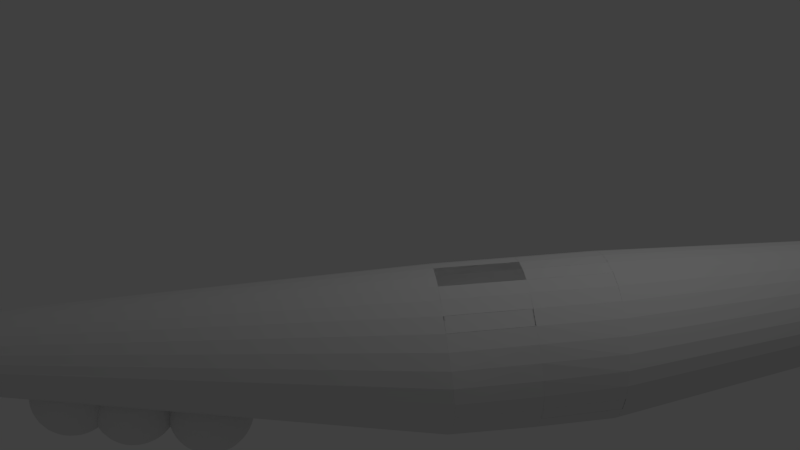 # Source: pennate_diatom_Nfix2.blend  (saved by Blender 2.76.0; exported with 4.5.12 LTS)
import bpy
from mathutils import Matrix  # noqa: F401  (used for matrix-valued properties, if any)

bpy.ops.wm.read_factory_settings(use_empty=True)
scene = bpy.context.scene
scene.name = 'Scene'

# ---- collections
col_collection_1 = bpy.data.collections.new('Collection 1'); scene.collection.children.link(col_collection_1)

# ---- world
world_world = bpy.data.worlds.new('World'); scene.world = world_world
world_world.color = (0.05088, 0.05088, 0.05088)
world_world.use_sun_shadow = False
world_world.sun_shadow_jitter_overblur = 0.0
world_world.cycles.sampling_method = 'MANUAL'
world_world.cycles.sample_map_resolution = 256

# ---- cameras
cam_camera = bpy.data.cameras.new('Camera')
cam_camera.clip_end = 100.0
cam_camera.lens = 35.0
cam_camera.sensor_width = 32.0
cam_camera.sensor_height = 18.0
cam_camera.ortho_scale = 7.314
cam_camera.dof.focus_distance = 0.0
cam_camera.dof.aperture_fstop = 128.0

# ---- lights
light_lamp = bpy.data.lights.new('Lamp', 'POINT')
light_lamp.transmission_factor = 0.0
light_lamp.cutoff_distance = 30.0
light_lamp.energy = 100.0
light_lamp.shadow_buffer_clip_start = 1.001
light_lamp.shadow_soft_size = 0.1
light_lamp.shadow_maximum_resolution = 0.006
light_lamp.use_absolute_resolution = True
light_lamp.cycles.use_multiple_importance_sampling = False

# ---- meshes
me_cylinder = bpy.data.meshes.new('Cylinder')
me_cylinder.from_pydata([(-0.5537, 0.8402, -0.9895), (-0.3822, 0.9261, -0.9973), (-0.3677, 0.5533, -3.35), (-0.3681, 0.5531, -3.351), (-0.4005, 0.5295, -3.389), (-0.4092, 0.5228, -3.402), (-0.4239, 0.5115, -3.424), (-0.5417, 0.8579, 0.02581), (-0.3763, 0.9354, 0.0109), (-0.1951, 0.981, -0.9998), (-0.2235, 0.6117, -3.259), (-0.2917, 0.5856, -3.292), (-0.4251, 0.5106, -3.425), (-0.4636, 0.4768, -3.507), (-0.4673, 0.4727, -3.52), (-0.703, 0.7284, -0.9739), (-0.6858, 0.7509, 0.04454), (-0.5556, 0.8315, 1.0), (-0.3827, 0.9239, 1.0), (-0.1931, 0.9842, 0.003126), (1.118e-08, 1.0, -1.0), (-0.07198, 0.6309, -3.232), (-0.1064, 0.6277, -3.231), (-0.1681, 0.6198, -3.242), (-0.2033, 0.6151, -3.25), (-0.4763, 0.4629, -3.551), (-0.4929, 0.441, -3.632), (-0.4936, 0.4394, -3.638), (-0.496, 0.4315, -3.674), (-0.492, 0.4212, -3.755), (-0.4896, 0.4207, -3.769), (-0.4775, 0.3455, -4.276), (-0.8243, 0.5944, -0.9521), (-0.8048, 0.6133, 0.06035), (-0.707, 0.7073, 1.0), (-0.3648, -0.3568, 9.011), (-0.3317, -0.3391, 9.011), (-0.1951, 0.9808, 1.0), (7.451e-09, 1.001, 0.001047), (0.1951, 0.981, -0.9998), (0.07797, 0.6123, -3.255), (-0.008175, 0.6242, -3.235), (-0.4876, 0.4506, -3.59), (-0.5043, 0.3159, -4.321), (-0.4548, 0.363, -4.243), (-0.4773, 0.4169, -3.834), (-0.4665, 0.4174, -3.866), (-0.5511, 0.1655, -4.989), (-0.9138, 0.4349, -0.9357), (-0.8949, 0.4468, 0.06764), (-0.8312, 0.5559, 1.0), (-0.3938, -0.3807, 9.011), (-0.2957, -0.3282, 9.011), (1.565e-07, 1.0, 1.0), (0.1931, 0.9842, 0.003126), (0.3822, 0.9261, -0.9973), (0.1286, 0.5922, -3.282), (0.08675, 0.6091, -3.258), (0.08398, 0.6102, -3.257), (-0.5309, 0.2833, -4.386), (-0.5248, 0.3732, -4.303), (-0.4539, 0.4181, -3.904), (-0.4424, 0.3716, -4.23), (-0.4573, 0.372, -4.24), (-0.5601, 0.1513, -5.007), (-0.557, 0.2325, -4.561), (-0.4177, -0.4097, -9.011), (-0.4354, -0.4429, -9.011), (-0.9704, 0.2514, -0.9302), (-0.9516, 0.2604, 0.06928), (-0.9236, 0.3831, 1.0), (-0.4177, -0.4097, 9.011), (-0.4354, -0.4429, 9.011), (-0.2583, -0.3245, 9.011), (0.1951, 0.9808, 1.0), (0.3763, 0.9354, 0.0109), (0.1568, 0.5808, -3.298), (-0.5363, 0.2761, -4.403), (-0.5411, 0.2834, -4.4), (-0.5786, 0.3736, -4.378), (-0.3916, 0.433, -4.018), (-0.3828, 0.4116, -4.18), (-0.4517, 0.4182, -3.911), (-0.4153, 0.4257, -3.985), (-0.4052, 0.4287, -4.0), (-0.5901, 0.09911, -5.092), (-0.5719, 0.1843, -4.996), (-0.5516, 0.2499, -4.483), (-0.5419, 0.1757, -4.973), (-0.4463, -0.4788, -9.011), (-0.6039, 0.03869, -5.329), (-0.992, 0.05224, -0.934), (-0.9727, 0.06174, 0.06585), (-0.9806, 0.1954, 1.0), (-0.4354, -0.5896, 9.011), (-0.1518, -0.3568, 9.011), (-0.2209, -0.3282, 9.011), (0.3827, 0.9239, 1.0), (0.5417, 0.8579, 0.02581), (0.5537, 0.8402, -0.9895), (0.1656, 0.5772, -3.303), (-0.5431, 0.4701, -4.286), (-0.4714, 0.4688, -4.219), (-0.6002, 0.4706, -4.366), (-0.3699, 0.4398, -4.048), (-0.3625, 0.4243, -4.169), (-0.5923, 0.09445, -5.102), (-0.6257, 0.1847, -5.071), (-0.5347, 0.1836, -4.961), (-0.5754, 0.2831, -4.476), (-0.5943, 0.2821, -4.557), (-0.5533, 0.223, -4.636), (-0.5411, 0.1766, -4.972), (-0.45, -0.5162, -9.011), (-0.593, 0.03839, -5.404), (-0.6075, 0.04819, -5.254), (-0.3648, -0.3568, -9.011), (-0.9767, -0.1529, -0.9451), (-0.9589, -0.1443, 0.05484), (-0.9999, 0.0001347, 1.0), (-0.4463, -0.4788, 9.011), (-0.45, -0.5162, 9.011), (-0.3317, -0.6933, 9.011), (-0.07033, -0.5536, 9.011), (-0.185, -0.3391, 9.011), (0.5556, 0.8315, 1.0), (0.2182, 0.5529, -3.347), (0.26, 0.5209, -3.396), (0.2405, 0.5367, -3.369), (0.6858, 0.7509, 0.04454), (0.703, 0.7284, -0.9739), (0.2165, 0.5541, -3.345), (0.1704, 0.5752, -3.305), (-0.6168, 0.3733, -4.462), (-0.5467, 0.57, -4.281), (-0.4737, 0.5688, -4.213), (-0.605, 0.5705, -4.363), (-0.6407, 0.4702, -4.455), (-0.3632, 0.4421, -4.056), (-0.3655, 0.4412, -4.054), (-0.3881, 0.4668, -4.167), (-0.6034, 0.06757, -5.175), (-0.6225, 0.09419, -5.169), (-0.6473, 0.2816, -5.059), (-0.5901, 0.2812, -4.979), (-0.6639, 0.1844, -5.156), (-0.5085, 0.2109, -4.927), (-0.6378, 0.3722, -4.552), (-0.597, 0.2805, -4.64), (-0.5411, 0.2207, -4.709), (-0.4463, -0.5536, -9.011), (-0.5744, 0.04739, -5.478), (-0.6441, 0.09159, -5.333), (-0.6306, 0.08938, -5.415), (-0.6414, 0.09321, -5.25), (-0.4354, -0.5896, -9.011), (-0.3938, -0.3807, -9.011), (-0.9236, -0.3538, -0.9608), (-0.9113, -0.3517, 0.03423), (-0.9808, -0.1951, 1.0), (-0.4463, -0.5536, 9.011), (-0.3938, -0.6517, 9.011), (-0.08123, -0.4429, 9.011), (0.707, 0.7073, 1.0), (0.2992, 0.487, -3.463), (0.2925, 0.494, -3.445), (0.2816, 0.5034, -3.427), (-0.1228, -0.3807, -9.011), (-0.1518, -0.3568, -9.011), (0.1491, 0.1487, -5.603), (0.1574, 0.1449, -5.589), (0.185, 0.1333, -5.539), (0.2179, 0.125, -5.454), (0.239, 0.1271, -5.366), (0.2482, 0.1396, -5.276), (0.2469, 0.1489, -5.239), (0.2427, 0.1645, -5.184), (0.2208, 0.2026, -5.092), (0.1988, 0.2322, -5.04), (0.2205, 0.2685, -4.795), (0.2374, 0.2643, -4.751), (0.2572, 0.2663, -4.669), (0.2659, 0.278, -4.583), (0.2628, 0.2998, -4.496), (0.2522, 0.3219, -4.435), (0.2991, 0.4007, -3.904), (0.3147, 0.3972, -3.862), (0.334, 0.399, -3.782), (0.3419, 0.4068, -3.717), (0.3437, 0.4092, -3.7), (0.3407, 0.4303, -3.615), (0.33, 0.4526, -3.554), (0.8048, 0.6133, 0.06035), (0.8243, 0.5944, -0.9521), (-0.5357, 0.6692, -4.29), (-0.464, 0.6679, -4.223), (-0.3887, 0.5667, -4.16), (-0.5928, 0.6696, -4.37), (-0.6463, 0.5702, -4.454), (-0.663, 0.4691, -4.551), (-0.2694, 0.4589, -4.129), (-0.2957, 0.4498, -4.136), (-0.3001, 0.4526, -4.11), (-0.2963, 0.4641, -4.132), (-0.6521, 0.3816, -5.056), (-0.5938, 0.3811, -4.975), (-0.6878, 0.2813, -5.148), (-0.5155, 0.2036, -4.936), (-0.6408, 0.3704, -4.645), (-0.5835, 0.2783, -4.722), (-0.5471, 0.06657, -5.555), (-0.6013, 0.08668, -5.493), (-0.6729, 0.179, -5.429), (-0.6879, 0.1815, -5.338), (-0.6849, 0.1833, -5.246), (-0.07033, -0.4788, -9.011), (-0.5286, 0.08188, -5.594), (-0.4458, 0.1326, -5.7), (-0.8328, -0.539, -0.9766), (-0.8264, -0.5425, 0.01473), (-0.9239, -0.3827, 1.0), (-0.4177, -0.6227, 9.011), (-0.3648, -0.6756, 9.011), (-0.1228, -0.6517, 9.011), (-0.07033, -0.4788, 9.011), (-0.1228, -0.3807, 9.011), (0.8312, 0.5559, 1.0), (0.3165, 0.4689, -3.508), (0.3257, 0.459, -3.533), (-0.09895, -0.4097, -9.011), (0.1378, 0.1514, -5.62), (0.1386, 0.1512, -5.619), (0.1908, 0.1446, -5.543), (0.229, 0.145, -5.458), (0.25, 0.1461, -5.368), (0.253, 0.1479, -5.276), (0.2696, 0.2451, -5.179), (0.235, 0.2483, -5.087), (0.2052, 0.2697, -4.83), (0.1891, 0.2414, -5.019), (0.2761, 0.3339, -4.765), (0.2971, 0.335, -4.675), (0.3001, 0.3368, -4.583), (0.2851, 0.3392, -4.491), (0.2464, 0.3305, -4.407), (0.2901, 0.4013, -3.926), (0.8949, 0.4468, 0.06764), (0.9138, 0.4349, -0.9357), (-0.5103, 0.7637, -4.311), (-0.4428, 0.7625, -4.248), (-0.3807, 0.6659, -4.171), (-0.296, 0.4834, -4.131), (-0.3119, 0.5039, -4.135), (-0.3164, 0.5109, -4.136), (-0.3377, 0.5652, -4.141), (-0.5641, 0.7641, -4.386), (-0.6333, 0.6693, -4.459), (-0.6691, 0.569, -4.551), (-0.6662, 0.4672, -4.649), (-0.2755, 0.4634, -4.129), (-0.6399, 0.4807, -5.063), (-0.5828, 0.4802, -4.983), (-0.6934, 0.3812, -5.147), (-0.5198, 0.3357, -4.909), (-0.7101, 0.2801, -5.244), (-0.5185, 0.2799, -4.912), (-0.5325, 0.1859, -4.958), (-0.4898, 0.2386, -4.853), (-0.6258, 0.368, -4.736), (-0.5542, 0.2756, -4.8), (-0.5201, 0.2258, -4.781), (-0.4177, -0.6227, -9.011), (-0.5574, 0.08359, -5.564), (-0.6403, 0.176, -5.516), (-0.6974, 0.2756, -5.439), (-0.7133, 0.2782, -5.342), (-0.185, -0.6933, -9.011), (-0.185, -0.3391, -9.011), (-0.5274, 0.08294, -5.597), (-0.4436, 0.134, -5.702), (-0.4494, 0.1303, -5.696), (-0.7082, -0.7003, -0.9902), (-0.7057, -0.7031, 0.004624), (-0.8317, -0.5558, 0.9998), (-0.7077, -0.7077, 0.9996), (-0.5563, -0.8324, 0.9994), (-0.3833, -0.9249, 0.9994), (-0.09895, -0.6227, 9.011), (-0.2583, -0.7079, 9.011), (-0.06664, -0.5162, 9.011), (0.9236, 0.3831, 1.0), (0.9806, 0.1954, 1.0), (-0.09895, -0.4097, 9.011), (0.3249, 0.4602, -3.53), (-0.08123, -0.4429, -9.011), (0.1025, 0.1628, -5.658), (0.26, 0.2395, -5.47), (0.2195, 0.2391, -5.559), (0.2823, 0.2406, -5.374), (0.2855, 0.2425, -5.276), (0.2475, 0.3476, -5.085), (0.2827, 0.3444, -5.179), (0.1832, 0.252, -5.004), (0.1597, 0.2797, -4.904), (0.2379, 0.3336, -4.849), (0.3294, 0.4296, -4.681), (0.3071, 0.4284, -4.776), (0.3326, 0.4315, -4.583), (0.3167, 0.4341, -4.486), (0.2525, 0.3422, -4.405), (0.2338, 0.3436, -4.375), (0.2736, 0.4039, -3.957), (0.2845, 0.4017, -3.939), (0.9516, 0.2604, 0.06928), (0.9704, 0.2514, -0.9302), (-0.4716, 0.8499, -4.344), (-0.4108, 0.8489, -4.287), (-0.3643, 0.7606, -4.199), (-0.3464, 0.6076, -4.15), (-0.3451, 0.6649, -4.157), (-0.2783, 0.4662, -4.129), (-0.52, 0.8503, -4.412), (-0.6023, 0.7638, -4.47), (-0.6556, 0.6681, -4.555), (-0.6723, 0.567, -4.651), (-0.6503, 0.4646, -4.746), (-0.2782, 0.4661, -4.129), (-0.6112, 0.5752, -5.079), (-0.5574, 0.5747, -5.004), (-0.6804, 0.4804, -5.152), (-0.5438, 0.4565, -4.942), (-0.7161, 0.3801, -5.245), (-0.5301, 0.3607, -4.916), (-0.4885, 0.2304, -4.908), (-0.5932, 0.365, -4.823), (-0.5103, 0.2725, -4.87), (-0.3938, -0.6517, -9.011), (-0.5915, 0.1726, -5.594), (-0.6628, 0.2724, -5.531), (-0.7031, 0.3755, -5.443), (-0.7194, 0.3781, -5.345), (-0.09895, -0.6227, -9.011), (-0.3317, -0.6933, -9.011), (-0.2583, -0.3245, -9.011), (-0.5185, 0.08791, -5.61), (-0.4532, 0.1649, -5.716), (-0.4316, 0.139, -5.711), (-0.4709, 0.1168, -5.671), (-0.5561, -0.8294, -0.9969), (-0.5554, -0.8308, 0.0007667), (-0.3827, -0.9239, 1.619e-05), (-0.1954, -0.9816, 0.9995), (-0.2957, -0.7042, 9.011), (0.8317, -0.5558, 0.9998), (0.7077, -0.7077, 0.9996), (-0.08123, -0.5896, 9.011), (-0.185, -0.6933, 9.011), (0.9999, 0.0001338, 1.0), (0.9808, -0.1951, 1.0), (0.05544, 0.1792, -5.703), (0.0491, 0.1817, -5.708), (0.05648, 0.1788, -5.702), (0.07519, 0.1716, -5.688), (0.273, 0.3386, -5.475), (0.2317, 0.3382, -5.566), (0.2957, 0.3398, -5.377), (0.299, 0.3417, -5.277), (0.2424, 0.4474, -5.091), (0.277, 0.4442, -5.183), (0.1947, 0.3513, -5.0), (0.1821, 0.2481, -5.004), (0.184, 0.334, -4.924), (0.2666, 0.428, -4.866), (0.3428, 0.5287, -4.684), (0.3201, 0.5275, -4.782), (0.3461, 0.5307, -4.584), (0.3298, 0.5333, -4.485), (0.2821, 0.4373, -4.394), (0.2096, 0.3667, -4.323), (0.2424, 0.4107, -4.008), (0.2714, 0.4044, -3.961), (0.9727, 0.06174, 0.06585), (0.992, 0.05224, -0.934), (-0.421, 0.9246, -4.387), (-0.3694, 0.9237, -4.339), (-0.3402, 0.8471, -4.243), (-0.3358, 0.7065, -4.169), (-0.3232, 0.7345, -4.174), (-0.3093, 0.759, -4.178), (-0.4622, 0.9249, -4.445), (-0.5544, 0.85, -4.487), (-0.6233, 0.7627, -4.56), (-0.6589, 0.6662, -4.653), (-0.6561, 0.5644, -4.75), (-0.6157, 0.4614, -4.837), (-0.5671, 0.6614, -5.105), (-0.5186, 0.661, -5.037), (-0.6494, 0.5749, -5.164), (-0.5299, 0.5552, -4.969), (-0.7027, 0.4792, -5.248), (-0.5431, 0.4795, -4.946), (-0.5349, 0.3801, -4.919), (-0.5444, 0.3615, -4.901), (-0.4924, 0.2793, -4.896), (-0.4874, 0.2712, -4.895), (-0.4689, 0.2495, -4.89), (-0.3648, -0.6756, -9.011), (-0.611, 0.2688, -5.614), (-0.5053, 0.09533, -5.631), (-0.6679, 0.3722, -5.537), (-0.69, 0.4747, -5.443), (-0.7059, 0.4773, -5.346), (-0.07033, -0.5536, -9.011), (-0.1518, -0.6756, -9.011), (-0.2583, -0.7079, -9.011), (-0.3317, -0.3391, -9.011), (-0.2209, -0.3282, -9.011), (-0.5177, 0.08833, -5.612), (-0.4086, 0.1486, -5.727), (-0.4943, 0.1022, -5.643), (-0.3828, -0.9234, -0.9993), (-3.316e-07, -1.001, 0.9996), (0.7057, -0.7031, 0.004624), (0.9239, -0.3827, 1.0), (-0.1518, -0.6756, 9.011), (0.5563, -0.8324, 0.9994), (-0.2209, -0.7042, 9.011), (0.9589, -0.1443, 0.05484), (-0.06664, -0.5162, -9.011), (-0.00852, 0.1924, -5.746), (-0.001611, 0.1908, -5.742), (0.1623, 0.2396, -5.639), (0.2674, 0.4385, -5.474), (0.2269, 0.4382, -5.563), (0.1734, 0.3387, -5.647), (0.2897, 0.4397, -5.378), (0.2929, 0.4416, -5.28), (0.2199, 0.5438, -5.106), (0.2525, 0.5408, -5.193), (0.1906, 0.451, -5.008), (0.1546, 0.2694, -4.971), (0.1768, 0.2523, -4.997), (0.1505, 0.3346, -4.956), (0.1286, 0.2893, -4.94), (0.2094, 0.4285, -4.946), (0.2788, 0.5272, -4.873), (0.3368, 0.6286, -4.685), (0.3145, 0.6275, -4.78), (0.34, 0.6305, -4.587), (0.324, 0.6331, -4.49), (0.2946, 0.5366, -4.392), (0.1551, 0.4108, -4.246), (0.1752, 0.4318, -4.084), (0.1856, 0.428, -4.075), (0.2409, 0.411, -4.01), (0.9767, -0.1529, -0.9451), (-0.3605, 0.9848, -4.44), (-0.3199, 0.9841, -4.402), (-0.3093, 0.9222, -4.302), (-0.27, 0.8033, -4.191), (-0.2697, 0.8036, -4.191), (-0.2624, 0.8449, -4.214), (-0.3929, 0.9851, -4.485), (-0.4914, 0.9247, -4.509), (-0.5733, 0.849, -4.568), (-0.6263, 0.7609, -4.653), (-0.6429, 0.6636, -4.75), (-0.6208, 0.5611, -4.844), (-0.5639, 0.4577, -4.921), (-0.5093, 0.736, -5.138), (-0.4681, 0.7357, -5.081), (-0.6015, 0.6611, -5.181), (-0.4905, 0.6432, -4.997), (-0.6704, 0.5738, -5.254), (-0.5239, 0.5742, -4.973), (-0.4767, 0.2586, -4.892), (-0.6151, 0.3685, -5.622), (-0.544, 0.2648, -5.686), (-0.5284, 0.1688, -5.662), (-0.5097, 0.09283, -5.624), (-0.6554, 0.4715, -5.535), (-0.6584, 0.5695, -5.437), (-0.6734, 0.572, -5.346), (-0.08123, -0.5896, -9.011), (-0.1228, -0.6517, -9.011), (0.5561, -0.8294, -0.9969), (0.3828, -0.9234, -0.9993), (-0.2209, -0.7042, -9.011), (-0.2957, -0.7042, -9.011), (-0.3524, 0.1731, -5.762), (-0.3586, 0.1702, -5.759), (-0.2957, -0.3282, -9.011), (-0.1476, 0.2074, -5.789), (-0.1545, 0.2079, -5.791), (-0.04571, 0.2007, -5.762), (-0.05237, 0.2021, -5.765), (-0.3843, 0.1588, -5.745), (-0.1951, -0.9808, -1.0), (-0.1951, -0.9808, 1.863e-09), (-3.241e-07, -1.0, 3.725e-09), (0.1954, -0.9816, 0.9995), (0.5554, -0.8308, 0.0007667), (0.8264, -0.5425, 0.01473), (0.3833, -0.9249, 0.9994), (0.9113, -0.3517, 0.03423), (0.09073, 0.2408, -5.706), (0.007397, 0.2429, -5.758), (0.2435, 0.5355, -5.466), (0.2053, 0.5351, -5.551), (0.1697, 0.4387, -5.643), (0.1004, 0.34, -5.716), (0.2645, 0.5365, -5.376), (0.2675, 0.5383, -5.284), (0.1809, 0.6331, -5.129), (0.2102, 0.6304, -5.207), (0.1711, 0.5472, -5.028), (0.1697, 0.4292, -4.983), (0.1566, 0.3536, -4.959), (0.2205, 0.5276, -4.954), (0.274, 0.6271, -4.87), (0.3115, 0.7255, -4.683), (0.2905, 0.7244, -4.773), (0.3146, 0.7273, -4.591), (0.2995, 0.7297, -4.499), (0.2895, 0.6363, -4.398), (0.2418, 0.5403, -4.307), (0.2303, 0.4409, -4.311), (0.1633, 0.4449, -4.239), (0.166, 0.4352, -4.092), (0.9236, -0.3538, -0.9608), (-0.2924, 1.028, -4.499), (-0.2645, 1.028, -4.473), (-0.2727, 0.983, -4.372), (-0.2431, 0.9203, -4.277), (-0.2233, 0.8338, -4.202), (-0.202, 0.8428, -4.204), (-0.3147, 1.029, -4.53), (-0.4158, 0.9849, -4.536), (-0.5075, 0.9239, -4.578), (-0.576, 0.8474, -4.652), (-0.6113, 0.7584, -4.744), (-0.6084, 0.6604, -4.842), (-0.568, 0.5574, -4.929), (-0.44, 0.7962, -5.178), (-0.4076, 0.7959, -5.133), (-0.5385, 0.7358, -5.203), (-0.429, 0.7121, -5.016), (-0.6204, 0.6601, -5.262), (-0.4852, 0.6526, -5.0), (-0.6036, 0.4679, -5.618), (-0.5467, 0.3644, -5.695), (-0.4642, 0.2607, -5.743), (-0.6258, 0.5665, -5.524), (-0.6096, 0.6563, -5.427), (-0.6231, 0.6585, -5.345), (0.8328, -0.539, -0.9766), (0.7082, -0.7003, -0.9902), (0.3827, -0.9239, 1.619e-05), (0.1951, -0.9808, -1.0), (-3.539e-07, -1.0, -1.0), (-0.3693, 0.1652, -5.755), (-0.3183, 0.1817, -5.773), (-0.1623, 0.207, -5.792), (-0.1691, 0.2062, -5.792), (-0.2552, 0.1983, -5.789), (-0.2618, 0.1964, -5.788), (-0.1812, 0.2488, -5.809), (-0.08935, 0.2034, -5.779), (-0.08244, 0.2032, -5.777), (-0.08444, 0.2456, -5.792), (-0.3779, 0.1614, -5.75), (0.1951, -0.9808, 5.215e-08), (0.2021, 0.6256, -5.453), (0.1677, 0.6253, -5.529), (0.1515, 0.5356, -5.626), (0.09811, 0.4399, -5.71), (0.01543, 0.3421, -5.769), (0.221, 0.6266, -5.372), (0.2237, 0.6282, -5.289), (0.1268, 0.712, -5.159), (0.1517, 0.7097, -5.225), (0.137, 0.6362, -5.058), (0.1616, 0.5287, -5.009), (0.1705, 0.4522, -4.986), (0.2168, 0.6276, -4.95), (0.2524, 0.7241, -4.857), (0.2681, 0.8155, -4.679), (0.2492, 0.8146, -4.76), (0.2708, 0.8172, -4.596), (0.2573, 0.8194, -4.513), (0.267, 0.7327, -4.413), (0.2377, 0.64, -4.315), (0.1734, 0.5443, -4.234), (0.1528, 0.4125, -4.244), (0.1635, 0.4361, -4.094), (-0.2194, 1.053, -4.562), (-0.2051, 1.053, -4.549), (-0.232, 1.027, -4.452), (-0.2207, 0.9815, -4.353), (-0.1796, 0.8497, -4.207), (-0.1733, 0.9179, -4.265), (-0.2308, 1.053, -4.578), (-0.3305, 1.028, -4.565), (-0.4285, 0.9842, -4.59), (-0.5098, 0.9225, -4.649), (-0.5625, 0.8452, -4.734), (-0.5788, 0.7554, -4.831), (-0.5566, 0.6568, -4.925), (-0.3618, 0.8396, -5.223), (-0.3395, 0.8394, -5.192), (-0.4629, 0.796, -5.229), (-0.4164, 0.7348, -5.032), (-0.367, 0.7952, -5.095), (-0.5546, 0.7349, -5.272), (-0.4796, 0.6603, -5.001), (-0.4895, 0.6528, -4.996), (-0.577, 0.5631, -5.602), (-0.5366, 0.4639, -5.69), (-0.4654, 0.3602, -5.753), (-0.5803, 0.6536, -5.505), (-0.5454, 0.7317, -5.412), (-0.5569, 0.7335, -5.342), (-0.3749, 0.2565, -5.783), (-0.2791, 0.1915, -5.786), (-0.1838, 0.2045, -5.794), (-0.2429, 0.1993, -5.79), (-0.2793, 0.2525, -5.805), (0.1449, 0.7056, -5.434), (0.1156, 0.7053, -5.499), (0.1193, 0.6257, -5.597), (0.08399, 0.5368, -5.689), (0.01478, 0.4419, -5.762), (-0.07821, 0.3448, -5.804), (0.1609, 0.7064, -5.365), (0.1633, 0.7078, -5.295), (0.05983, 0.7773, -5.194), (0.0794, 0.7755, -5.246), (0.08949, 0.7146, -5.098), (0.1465, 0.573, -5.02), (0.1568, 0.5481, -5.012), (0.1985, 0.7245, -4.933), (0.2148, 0.8143, -4.836), (0.208, 0.8954, -4.672), (0.1919, 0.8945, -4.741), (0.2103, 0.8967, -4.601), (0.1988, 0.8986, -4.532), (0.228, 0.8221, -4.436), (0.2182, 0.7362, -4.334), (0.1706, 0.6439, -4.243), (0.08965, 0.5201, -4.177), (0.08351, 0.449, -4.182), (0.1023, 0.548, -4.183), (0.08269, 0.4446, -4.183), (0.08651, 0.4508, -4.142), (0.1169, 0.4442, -4.127), (-0.1442, 1.059, -4.628), (-0.1886, 1.053, -4.539), (-0.1961, 1.026, -4.439), (-0.1659, 0.9796, -4.343), (-0.1276, 0.8568, -4.216), (-0.09834, 0.8557, -4.217), (-0.1026, 0.9153, -4.267), (-0.2388, 1.053, -4.596), (-0.3392, 1.028, -4.602), (-0.4303, 0.9832, -4.645), (-0.4983, 0.9206, -4.719), (-0.5332, 0.8425, -4.812), (-0.53, 0.752, -4.909), (-0.2778, 0.8645, -5.272), (-0.2665, 0.8644, -5.256), (-0.3776, 0.8394, -5.258), (-0.3116, 0.8389, -5.166), (-0.4755, 0.7953, -5.283), (-0.39, 0.7443, -5.031), (-0.4048, 0.7345, -5.025), (-0.5364, 0.6505, -5.575), (-0.5139, 0.5593, -5.67), (-0.4568, 0.4597, -5.747), (-0.3743, 0.356, -5.795), (-0.5205, 0.7294, -5.478), (-0.4683, 0.7928, -5.393), (-0.4774, 0.7942, -5.338), (-0.1769, 0.3481, -5.82), (0.07399, 0.7723, -5.411), (0.05104, 0.7721, -5.461), (0.07444, 0.7057, -5.556), (0.05856, 0.6268, -5.653), (0.005493, 0.5387, -5.738), (-0.07705, 0.4446, -5.797), (0.08661, 0.7729, -5.357), (0.08844, 0.774, -5.301), (-0.01756, 0.8266, -5.234), (-0.004075, 0.8253, -5.27), (0.03049, 0.7794, -5.147), (0.1141, 0.6376, -5.034), (0.1191, 0.6295, -5.033), (0.1664, 0.8147, -4.903), (0.1452, 0.6288, -5.017), (0.1311, 0.7257, -4.996), (0.1627, 0.8943, -4.806), (0.1337, 0.9619, -4.663), (0.1211, 0.9612, -4.718), (0.1355, 0.963, -4.608), (0.1265, 0.9644, -4.553), (0.1739, 0.9009, -4.465), (0.1841, 0.8252, -4.365), (0.155, 0.7399, -4.267), (0.1129, 0.6469, -4.202), (0.1116, 0.5897, -4.194), (0.07573, 0.4956, -4.174), (0.04496, 0.4608, -4.163), (0.0704, 0.4496, -4.176), (0.07305, 0.4537, -4.149), (-0.1703, 1.052, -4.532), (-0.1584, 1.025, -4.433), (-0.1103, 0.9775, -4.345), (-0.03324, 0.8416, -4.222), (-0.01782, 0.8356, -4.221), (-0.01615, 0.8356, -4.222), (-0.03369, 0.9124, -4.283), (-0.2433, 1.053, -4.615), (-0.3405, 1.027, -4.64), (-0.4212, 0.9817, -4.7), (-0.4734, 0.9183, -4.785), (-0.4893, 0.8394, -4.882), (-0.4668, 0.7483, -4.977), (-0.1913, 0.8701, -5.322), (-0.2859, 0.8645, -5.289), (-0.2522, 0.8642, -5.242), (-0.3863, 0.839, -5.295), (-0.3198, 0.794, -5.065), (-0.2791, 0.8381, -5.146), (-0.3919, 0.7433, -5.031), (-0.3332, 0.7718, -5.04), (-0.4831, 0.7267, -5.538), (-0.4795, 0.6471, -5.636), (-0.4388, 0.5554, -5.724), (-0.3675, 0.4556, -5.787), (-0.2769, 0.3519, -5.817), (-0.4488, 0.791, -5.445), (-0.3814, 0.8372, -5.371), (-0.3876, 0.8382, -5.334), (-0.1739, 0.4479, -5.813), (-0.007804, 0.8231, -5.383), (-0.02361, 0.823, -5.418), (0.01866, 0.7723, -5.507), (0.0228, 0.7066, -5.605), (-0.01209, 0.6285, -5.697), (-0.08101, 0.5412, -5.771), (0.0008949, 0.8236, -5.346), (0.002154, 0.8243, -5.308), (-0.1023, 0.8579, -5.277), (-0.09547, 0.8573, -5.295), (-0.03777, 0.828, -5.202), (0.0447, 0.7173, -5.051), (0.05453, 0.7072, -5.05), (0.1215, 0.8946, -4.863), (0.1056, 0.8157, -4.96), (0.09812, 0.961, -4.768), (0.04798, 1.012, -4.653), (0.03928, 1.012, -4.69), (0.04924, 1.013, -4.615), (0.04301, 1.014, -4.577), (0.1069, 0.9662, -4.501), (0.1366, 0.9035, -4.405), (0.1272, 0.8285, -4.304), (0.08284, 0.7437, -4.215), (0.1042, 0.6893, -4.211), (0.04418, 0.4599, -4.163), (-0.1511, 1.052, -4.529), (-0.1201, 1.023, -4.434), (-0.05621, 0.9752, -4.358), (-0.01604, 0.8347, -4.221), (0.05961, 0.832, -4.256), (0.03074, 0.9094, -4.312), (-0.2439, 1.053, -4.635), (-0.3343, 1.026, -4.678), (-0.4017, 0.9799, -4.752), (-0.436, 0.9157, -4.845), (-0.4324, 0.8361, -4.943), (-0.2903, 0.8642, -5.308), (-0.2357, 0.8638, -5.232), (-0.2737, 0.7927, -5.048), (-0.3917, 0.7444, -5.03), (-0.4194, 0.7889, -5.493), (-0.4348, 0.7239, -5.59), (-0.4119, 0.6436, -5.685), (-0.3546, 0.5515, -5.762), (-0.2719, 0.4516, -5.81), (-0.3679, 0.836, -5.407), (-0.2878, 0.8633, -5.347), (-0.291, 0.8639, -5.328), (-0.1722, 0.5443, -5.786), (-0.09737, 0.8561, -5.353), (-0.1054, 0.8561, -5.371), (-0.04591, 0.8232, -5.449), (-0.02191, 0.7731, -5.545), (-0.03728, 0.708, -5.642), (-0.08994, 0.6308, -5.727), (-0.09294, 0.8564, -5.334), (-0.09229, 0.8568, -5.315), (-0.1126, 0.8586, -5.261), (-0.06393, 0.8295, -5.174), (-0.007497, 0.7816, -5.106), (0.06574, 0.9613, -4.813), (0.06988, 0.8955, -4.911), (0.05257, 0.7276, -5.045), (0.035, 0.8174, -5.004), (0.02347, 1.012, -4.725), (-0.04585, 1.045, -4.641), (-0.05029, 1.045, -4.66), (-0.04521, 1.046, -4.622), (-0.04839, 1.046, -4.602), (0.02953, 1.016, -4.541), (0.07757, 0.9683, -4.454), (0.08823, 0.9064, -4.354), (0.07835, 0.7506, -4.216), (-0.1315, 1.051, -4.529), (-0.08283, 1.022, -4.442), (-0.005586, 0.9729, -4.381), (0.04197, 0.7911, -4.223), (0.06252, 0.7711, -4.221), (-0.2407, 1.052, -4.654), (-0.3208, 1.025, -4.714), (-0.3723, 0.9778, -4.799), (-0.3877, 0.9128, -4.897), (-0.3648, 0.8325, -4.991), (-0.2432, 0.8371, -5.132), (-0.2174, 0.8633, -5.225), (-0.2981, 0.7857, -5.047), (-0.3477, 0.8346, -5.44), (-0.3814, 0.7866, -5.533), (-0.3773, 0.7209, -5.631), (-0.3361, 0.6401, -5.719), (-0.2646, 0.5477, -5.783), (-0.2809, 0.8627, -5.365), (-0.172, 0.6336, -5.74), (-0.1168, 0.8562, -5.387), (-0.07386, 0.8237, -5.476), (-0.06911, 0.7742, -5.574), (-0.1035, 0.71, -5.667), (-0.126, 0.8594, -5.246), (-0.09504, 0.8312, -5.151), (-0.05267, 0.784, -5.074), (0.03694, 0.723, -5.052), (0.001169, 1.012, -4.756), (0.02517, 0.962, -4.851), (0.009805, 0.897, -4.949), (-0.03757, 0.7666, -5.059), (-0.05835, 1.045, -4.678), (-0.05526, 1.047, -4.584), (0.009317, 1.017, -4.508), (0.03958, 0.9705, -4.413), (-0.1125, 1.05, -4.534), (-0.04796, 1.02, -4.458), (-0.2339, 1.052, -4.672), (-0.3006, 1.023, -4.747), (-0.3344, 0.9756, -4.84), (-0.3302, 0.9098, -4.938), (-0.2055, 0.8358, -5.126), (-0.1981, 0.8626, -5.222), (-0.2891, 0.829, -5.026), (-0.267, 0.794, -5.049), (-0.2706, 0.862, -5.382), (-0.3215, 0.833, -5.468), (-0.3363, 0.7843, -5.565), (-0.3129, 0.7179, -5.66), (-0.2551, 0.6367, -5.738), (-0.1733, 0.7123, -5.679), (-0.131, 0.8564, -5.4), (-0.1064, 0.8244, -5.496), (-0.1211, 0.7757, -5.594), (-0.1418, 0.8602, -5.235), (-0.08624, 0.7855, -5.059), (0.02885, 0.7283, -5.054), (-0.06972, 1.045, -4.694), (-0.02678, 1.013, -4.782), (-0.02203, 0.9631, -4.881), (-0.04286, 0.8197, -5.034), (-0.0564, 0.8989, -4.974), (-0.06556, 1.048, -4.567), (-0.01685, 1.018, -4.481), (-0.09476, 1.049, -4.542), (-0.2236, 1.051, -4.689), (-0.2744, 1.022, -4.774), (-0.2892, 0.9732, -4.872), (-0.2658, 0.9068, -4.967), (-0.2113, 0.8009, -5.057), (-0.1672, 0.8343, -5.127), (-0.1786, 0.8619, -5.223), (-0.2573, 0.8612, -5.396), (-0.2904, 0.8314, -5.49), (-0.2856, 0.7819, -5.588), (-0.244, 0.715, -5.676), (-0.176, 0.7776, -5.603), (-0.1476, 0.8568, -5.411), (-0.1422, 0.8255, -5.509), (-0.1596, 0.8611, -5.227), (-0.1299, 0.8328, -5.136), (-0.04471, 0.7701, -5.059), (-0.08396, 1.045, -4.707), (-0.05929, 1.013, -4.803), (-0.07405, 0.9647, -4.9), (-0.1249, 0.8225, -5.047), (-0.1262, 0.9013, -4.985), (-0.0789, 1.048, -4.553), (-0.2102, 1.05, -4.703), (-0.2433, 1.02, -4.797), (-0.2386, 0.9709, -4.895), (-0.1969, 0.9039, -4.983), (-0.2081, 0.8256, -5.045), (-0.2107, 0.8009, -5.057), (-0.2414, 0.8604, -5.408), (-0.2555, 0.8298, -5.506), (-0.2315, 0.7797, -5.601), (-0.18, 0.8268, -5.516), (-0.1659, 0.8574, -5.418), (-0.106, 0.791, -5.06), (-0.1005, 1.046, -4.717), (-0.09512, 1.014, -4.816), (-0.1289, 0.9665, -4.91), (-0.1943, 1.049, -4.714), (-0.2084, 1.019, -4.813), (-0.1844, 0.9686, -4.908), (-0.1596, 0.799, -5.059), (-0.125, 0.7948, -5.061), (-0.2237, 0.8595, -5.416), (-0.2182, 0.8282, -5.514), (-0.1851, 0.858, -5.421), (-0.1188, 1.046, -4.724), (-0.1329, 1.016, -4.822), (-0.1766, 1.048, -4.722), (-0.1712, 1.017, -4.821), (-0.2046, 0.8587, -5.42), (-0.1381, 1.047, -4.727), (-0.1576, 1.048, -4.727), (7.451e-09, 1.001, 0.001047), (1.565e-07, 1.0, 1.0), (0.1951, 0.9808, 1.0), (0.1931, 0.9842, 0.003126), (0.1951, 0.981, -0.9998), (1.118e-08, 1.0, -1.0), (-0.1931, 0.9842, 0.003126), (-0.1951, 0.9808, 1.0), (0.3827, 0.9239, 1.0), (0.3763, 0.9354, 0.0109), (-0.1951, 0.981, -0.9998), (0.3822, 0.9261, -0.9973), (0.5537, 0.8402, -0.9895), (0.703, 0.7284, -0.9739), (0.8243, 0.5944, -0.9521), (0.9138, 0.4349, -0.9357), (0.9704, 0.2514, -0.9302), (0.992, 0.05224, -0.934), (0.9767, -0.1529, -0.9451), (0.9236, -0.3538, -0.9608), (0.8328, -0.539, -0.9766), (0.7082, -0.7003, -0.9902), (0.5561, -0.8294, -0.9969), (0.3828, -0.9234, -0.9993), (0.1951, -0.9808, -1.0), (-3.539e-07, -1.0, -1.0), (-0.1951, -0.9808, -1.0), (-0.3828, -0.9234, -0.9993), (-0.5561, -0.8294, -0.9969), (-0.7082, -0.7003, -0.9902), (-0.8328, -0.539, -0.9766), (-0.9236, -0.3538, -0.9608), (-0.9767, -0.1529, -0.9451), (-0.992, 0.05224, -0.934), (-0.9704, 0.2514, -0.9302), (-0.9138, 0.4349, -0.9357), (-0.8243, 0.5944, -0.9521), (-0.703, 0.7284, -0.9739), (-0.5537, 0.8402, -0.9895), (-0.3822, 0.9261, -0.9973), (-0.3763, 0.9354, 0.0109), (-0.3827, 0.9239, 1.0), (0.5556, 0.8315, 1.0), (0.5417, 0.8579, 0.02581), (0.6858, 0.7509, 0.04454), (0.8048, 0.6133, 0.06035), (0.8949, 0.4468, 0.06764), (0.9516, 0.2604, 0.06928), (0.9727, 0.06174, 0.06585), (0.9589, -0.1443, 0.05484), (0.9113, -0.3517, 0.03423), (0.8264, -0.5425, 0.01473), (0.7057, -0.7031, 0.004624), (0.5554, -0.8308, 0.0007667), (0.3827, -0.9239, 1.619e-05), (0.1951, -0.9808, 5.215e-08), (-3.241e-07, -1.0, 3.725e-09), (-0.1951, -0.9808, 1.863e-09), (-0.3827, -0.9239, 1.619e-05), (-0.5554, -0.8308, 0.0007667), (-0.7057, -0.7031, 0.004624), (-0.8264, -0.5425, 0.01473), (-0.9113, -0.3517, 0.03423), (-0.9589, -0.1443, 0.05484), (-0.9727, 0.06174, 0.06585), (-0.9516, 0.2604, 0.06928), (-0.8949, 0.4468, 0.06764), (-0.8048, 0.6133, 0.06035), (-0.6858, 0.7509, 0.04454), (-0.5417, 0.8579, 0.02581), (-0.5556, 0.8315, 1.0), (-0.707, 0.7073, 1.0), (0.8312, 0.5559, 1.0), (0.707, 0.7073, 1.0), (0.9236, 0.3831, 1.0), (0.9806, 0.1954, 1.0), (0.9999, 0.0001338, 1.0), (0.9808, -0.1951, 1.0), (0.9239, -0.3827, 1.0), (0.8317, -0.5558, 0.9998), (0.7077, -0.7077, 0.9996), (0.5563, -0.8324, 0.9994), (0.3833, -0.9249, 0.9994), (0.1954, -0.9816, 0.9995), (-3.316e-07, -1.001, 0.9996), (-0.1954, -0.9816, 0.9995), (-0.3833, -0.9249, 0.9994), (-0.5563, -0.8324, 0.9994), (-0.7077, -0.7077, 0.9996), (-0.8317, -0.5558, 0.9998), (-0.9239, -0.3827, 1.0), (-0.9808, -0.1951, 1.0), (-0.9999, 0.0001347, 1.0), (-0.9806, 0.1954, 1.0), (-0.9236, 0.3831, 1.0), (-0.8312, 0.5559, 1.0), (-0.4712, 0.6146, -4.037), (-0.4517, 0.5184, -4.017), (-0.5005, 0.5218, -3.939), (-0.523, 0.6182, -3.954), (-0.4753, 0.7143, -4.045), (-0.5281, 0.718, -3.96), (-0.4042, 0.6106, -4.109), (-0.3886, 0.5146, -4.085), (-0.4176, 0.4294, -3.987), (-0.4615, 0.4325, -3.916), (-0.5331, 0.5248, -3.852), (-0.5576, 0.6214, -3.862), (-0.4638, 0.8136, -4.041), (-0.5156, 0.8173, -3.958), (-0.4069, 0.7102, -4.118), (-0.5633, 0.7212, -3.866), (-0.4908, 0.4352, -3.838), (-0.5481, 0.5273, -3.761), (-0.5735, 0.624, -3.765), (-0.4372, 0.9089, -4.025), (-0.486, 0.9123, -3.947), (-0.3968, 0.8097, -4.113), (-0.5502, 0.8205, -3.866), (-0.5796, 0.7239, -3.768), (-0.5043, 0.4374, -3.756), (-0.5451, 0.5291, -3.669), (-0.5703, 0.6259, -3.667), (-0.3966, 0.9963, -3.998), (-0.4405, 0.9994, -3.928), (-0.3741, 0.9051, -4.093), (-0.5186, 0.9153, -3.86), (-0.317, 0.8055, -4.17), (-0.5661, 0.8231, -3.769), (-0.5763, 0.7258, -3.668), (-0.5016, 0.439, -3.673), (-0.5241, 0.5302, -3.579), (-0.548, 0.6271, -3.571), (-0.3433, 1.073, -3.961), (-0.3807, 1.075, -3.901), (-0.3397, 0.9929, -4.059), (-0.4698, 1.002, -3.85), (-0.299, 0.9012, -4.147), (-0.5336, 0.9178, -3.769), (-0.5629, 0.825, -3.671), (-0.5536, 0.727, -3.57), (-0.4859, 0.5305, -3.494), (-0.5075, 0.6274, -3.482), (-0.2796, 1.135, -3.916), (-0.309, 1.137, -3.868), (-0.295, 1.07, -4.013), (-0.4056, 1.077, -3.835), (-0.2721, 0.9894, -4.108), (-0.4833, 1.004, -3.768), (-0.2148, 0.8973, -4.185), (-0.5306, 0.9196, -3.677), (-0.5406, 0.8262, -3.575), (-0.5123, 0.7274, -3.479), (-0.4321, 0.5301, -3.419), (-0.4503, 0.627, -3.402), (-0.2079, 1.18, -3.863), (-0.2281, 1.182, -3.83), (-0.2416, 1.132, -3.956), (-0.3285, 1.139, -3.816), (-0.2375, 1.067, -4.054), (-0.4171, 1.079, -3.765), (-0.1963, 0.9859, -4.142), (-0.4806, 1.006, -3.685), (-0.1248, 0.8935, -4.206), (-0.5096, 0.9206, -3.587), (-0.5001, 0.8265, -3.486), (-0.454, 0.7269, -3.398), (-0.3787, 0.6257, -3.335), (-0.1308, 1.208, -3.805), (-0.1411, 1.208, -3.788), (-0.1817, 1.179, -3.891), (-0.2416, 1.183, -3.794), (-0.1965, 1.13, -3.988), (-0.3376, 1.14, -3.761), (-0.1731, 1.064, -4.083), (-0.4148, 1.081, -3.694), (-0.1153, 0.9825, -4.161), (-0.4617, 1.007, -3.604), (-0.0324, 0.8901, -4.209), (-0.4714, 0.921, -3.502), (-0.443, 0.826, -3.406), (-0.381, 0.7256, -3.329), (-0.2954, 0.6237, -3.283), (-0.05148, 1.216, -3.744), (-0.1175, 1.207, -3.819), (-0.148, 1.209, -3.77), (-0.1506, 1.177, -3.913), (-0.2478, 1.184, -3.757), (-0.1458, 1.128, -4.011), (-0.3357, 1.141, -3.706), (-0.1042, 1.061, -4.099), (-0.3987, 1.082, -3.626), (-0.03221, 0.9793, -4.163), (-0.4273, 1.007, -3.528), (0.05879, 0.887, -4.194), (0.06275, 0.7904, -4.22), (-0.4176, 0.9205, -3.427), (-0.3713, 0.8248, -3.339), (-0.296, 0.7236, -3.276), (-0.2036, 0.621, -3.248), (-0.1016, 1.206, -3.831), (-0.1512, 1.21, -3.751), (-0.1157, 1.176, -3.929), (-0.2465, 1.185, -3.718), (-0.09172, 1.125, -4.024), (-0.3231, 1.142, -3.652), (-0.03348, 1.058, -4.102), (-0.3695, 1.082, -3.561), (0.04986, 0.9766, -4.15), (-0.3789, 1.007, -3.46), (0.1453, 0.8844, -4.161), (0.1546, 0.7877, -4.185), (-0.3501, 0.9193, -3.364), (-0.288, 0.8228, -3.287), (-0.2024, 0.7208, -3.241), (-0.08386, 1.205, -3.839), (-0.1505, 1.21, -3.731), (-0.07844, 1.174, -3.937), (-0.2378, 1.185, -3.681), (-0.03617, 1.123, -4.026), (-0.3002, 1.142, -3.601), (0.03631, 1.056, -4.09), (-0.3283, 1.081, -3.504), (0.1277, 0.9743, -4.12), (-0.3181, 1.006, -3.403), (0.2238, 0.8826, -4.112), (0.2379, 0.7857, -4.133), (0.1552, 0.6878, -4.192), (-0.2716, 0.9174, -3.315), (-0.1962, 0.8201, -3.252), (-0.1037, 0.7175, -3.224), (-0.06485, 1.205, -3.843), (-0.1461, 1.21, -3.712), (-0.04018, 1.173, -3.939), (-0.222, 1.185, -3.646), (0.01867, 1.122, -4.017), (-0.2678, 1.142, -3.556), (0.1025, 1.054, -4.065), (-0.2766, 1.081, -3.455), (0.1984, 0.9726, -4.076), (-0.2475, 1.004, -3.359), (0.2913, 0.8814, -4.049), (0.3095, 0.7844, -4.066), (0.2402, 0.6858, -4.139), (0.1472, 0.5887, -4.181), (-0.1851, 0.9149, -3.282), (-0.09936, 0.8168, -3.236), (-0.00371, 0.7137, -3.228), (-0.04535, 1.204, -3.844), (-0.1381, 1.21, -3.695), (-0.002405, 1.171, -3.932), (-0.1997, 1.185, -3.615), (0.07068, 1.12, -3.997), (-0.2272, 1.141, -3.518), (0.1626, 1.052, -4.028), (-0.2166, 1.079, -3.418), (0.2591, 0.9715, -4.019), (-0.1696, 1.002, -3.33), (0.3451, 0.8809, -3.974), (0.3667, 0.784, -3.986), (0.3132, 0.6845, -4.07), (0.2305, 0.5866, -4.129), (0.1308, 0.494, -4.153), (-0.09392, 0.9118, -3.267), (-0.001299, 0.8131, -3.239), (0.08686, 0.61, -3.258), (0.09371, 0.7096, -3.25), (-0.02609, 1.203, -3.84), (-0.1267, 1.21, -3.679), (0.03343, 1.17, -3.919), (-0.1718, 1.185, -3.589), (0.1179, 1.119, -3.968), (-0.18, 1.14, -3.488), (0.2142, 1.051, -3.979), (-0.1504, 1.077, -3.393), (0.3075, 0.9711, -3.952), (-0.08757, 0.999, -3.316), (0.3833, 0.8813, -3.889), (0.4072, 0.7843, -3.897), (0.3715, 0.684, -3.989), (0.3021, 0.5854, -4.062), (0.2093, 0.4921, -4.104), (-0.001544, 0.9084, -3.27), (0.09425, 0.8091, -3.262), (0.1762, 0.6059, -3.298), (0.1848, 0.7054, -3.292), (-0.007823, 1.203, -3.834), (-0.1124, 1.21, -3.665), (0.06594, 1.169, -3.899), (-0.1393, 1.184, -3.569), (0.1585, 1.118, -3.93), (-0.128, 1.138, -3.469), (0.2554, 1.051, -3.922), (-0.08056, 1.075, -3.381), (0.3419, 0.9714, -3.876), (-0.004435, 0.9958, -3.319), (0.4043, 0.8823, -3.799), (0.4295, 0.7855, -3.801), (0.4128, 0.6844, -3.898), (0.3593, 0.5849, -3.982), (0.2768, 0.4909, -4.041), (0.08846, 0.9046, -3.291), (0.1836, 0.8049, -3.302), (0.256, 0.6017, -3.355), (0.2661, 0.7012, -3.35), (0.008752, 1.202, -3.823), (-0.09586, 1.21, -3.655), (0.09388, 1.169, -3.872), (-0.1034, 1.183, -3.555), (0.1908, 1.118, -3.884), (-0.07316, 1.136, -3.46), (0.2847, 1.051, -3.857), (-0.009861, 1.072, -3.383), (0.3608, 0.9724, -3.795), (0.07657, 0.9924, -3.338), (0.4073, 0.8841, -3.707), (0.4327, 0.7874, -3.703), (0.4355, 0.6856, -3.8), (0.3998, 0.5853, -3.893), (0.3306, 0.4904, -3.965), (0.1726, 0.9007, -3.329), (0.2634, 0.8008, -3.359), (0.323, 0.5978, -3.427), (0.3345, 0.6971, -3.423), (0.023, 1.202, -3.81), (-0.07759, 1.209, -3.648), (0.1162, 1.169, -3.841), (-0.06566, 1.182, -3.549), (0.2138, 1.118, -3.834), (-0.01761, 1.134, -3.461), (0.3007, 1.052, -3.788), (0.05903, 1.069, -3.399), (0.3635, 0.974, -3.712), (0.1523, 0.9889, -3.372), (0.3923, 0.8866, -3.616), (0.4168, 0.79, -3.606), (0.4388, 0.6875, -3.7), (0.4221, 0.5864, -3.797), (0.3688, 0.4908, -3.881), (0.2865, 0.4042, -3.94), (0.2478, 0.8968, -3.383), (0.3304, 0.7968, -3.431), (0.2964, 0.5025, -3.442), (0.3748, 0.5941, -3.51), (0.3873, 0.6934, -3.508), (0.03437, 1.202, -3.794), (-0.05834, 1.208, -3.645), (0.132, 1.169, -3.806), (-0.0274, 1.18, -3.55), (0.2264, 1.119, -3.78), (0.03651, 1.132, -3.474), (0.3031, 1.054, -3.718), (0.1235, 1.066, -3.429), (0.35, 0.9762, -3.63), (0.2199, 0.9854, -3.42), (0.3597, 0.8896, -3.529), (0.3822, 0.7932, -3.514), (0.4225, 0.6902, -3.601), (0.4253, 0.5883, -3.699), (0.3898, 0.4918, -3.791), (0.3208, 0.4045, -3.864), (0.3109, 0.893, -3.451), (0.3452, 0.4991, -3.521), (0.4094, 0.5909, -3.602), (0.04243, 1.202, -3.776), (-0.03883, 1.208, -3.646), (0.1407, 1.169, -3.769), (0.009886, 1.179, -3.559), (0.2282, 1.12, -3.724), (0.08713, 1.13, -3.497), (0.2915, 1.055, -3.648), (0.1809, 1.063, -3.47), (0.3207, 0.9789, -3.552), (0.2768, 0.982, -3.481), (0.3928, 0.4937, -3.699), (0.3397, 0.4055, -3.783), (0.3778, 0.4961, -3.608), (0.04686, 1.202, -3.757), (-0.01982, 1.207, -3.65), (0.142, 1.17, -3.731), (0.04475, 1.177, -3.574), (0.2192, 1.121, -3.669), (0.1323, 1.127, -3.529), (0.2666, 1.058, -3.582), (0.2293, 1.06, -3.521), (0.0475, 1.203, -3.738), (-0.002048, 1.206, -3.658), (0.1357, 1.171, -3.693), (0.07587, 1.175, -3.597), (0.1996, 1.123, -3.617), (0.1703, 1.125, -3.57), (0.04433, 1.203, -3.718), (0.01381, 1.205, -3.669), (0.1222, 1.172, -3.657), (0.102, 1.174, -3.625), (0.03746, 1.204, -3.7), (0.02715, 1.204, -3.684), (-0.7881, 0.505, -1.67), (-0.8712, 0.3567, -1.655), (-0.9237, 0.1863, -1.65), (-0.9437, 0.001617, -1.653), (-0.9294, -0.1886, -1.663), (-0.8801, -0.3748, -1.678), (0.6295, 0.6296, -1.69), (-0.7959, -0.5465, -1.692), (0.8252, 0.3567, -1.655), (0.7421, 0.505, -1.67), (0.8777, 0.1863, -1.65), (-0.6802, -0.696, -1.704), (0.8977, 0.001616, -1.653), (-0.539, -0.8157, -1.711), (-0.3782, -0.9029, -1.713), (0.493, -0.8157, -1.711), (0.8834, -0.1886, -1.663), (0.8341, -0.3748, -1.678), (0.7499, -0.5465, -1.692), (0.6342, -0.696, -1.704), (0.158, -0.9561, -1.713), (0.3322, -0.9029, -1.713), (-0.2041, -0.9561, -1.713), (-0.023, -0.974, -1.713), (-0.7407, 0.388, -2.609), (-0.8805, -0.06462, -2.594), (-0.8676, -0.2353, -2.603), (0.7093, 0.2544, -2.596), (0.7565, 0.1012, -2.591), (-0.6435, -0.6903, -2.639), (0.7743, -0.06462, -2.594), (-0.5167, -0.7978, -2.644), (0.7614, -0.2353, -2.603), (0.717, -0.4023, -2.616), (0.6413, -0.5562, -2.628), (0.5373, -0.6903, -2.639), (0.1096, -0.9239, -2.647), (-0.2158, -0.9239, -2.647), (-0.8155, 0.2544, -2.596), (-0.8627, 0.1012, -2.591), (-0.8233, -0.4023, -2.616), (0.5333, 0.5004, -2.626), (-0.7475, -0.5562, -2.628), (0.6345, 0.388, -2.609), (-0.3723, -0.8761, -2.646), (0.4105, -0.7978, -2.644), (0.2661, -0.8761, -2.646), (-0.05311, -0.9399, -2.647), (-0.5291, 0.667, 2.109), (-0.3756, 0.749, 2.109), (-0.6636, 0.5566, 2.109), (-0.209, 0.7995, 2.109), (-0.774, 0.4222, 2.109), (-0.856, 0.2688, 2.11), (-0.03577, 0.8166, 2.109), (0.1375, 0.7995, 2.109), (-0.9238, -0.07136, 2.109), (-0.9066, 0.1021, 2.109), (0.3041, 0.749, 2.109), (0.4576, 0.667, 2.109), (-0.9068, -0.2447, 2.109), (0.5921, 0.5566, 2.109), (-0.7744, -0.565, 2.109), (-0.8563, -0.4114, 2.109), (-0.6643, -0.6999, 2.109), (-0.5298, -0.8107, 2.109), (0.7845, 0.2688, 2.11), (-0.2093, -0.9432, 2.109), (-0.3762, -0.8928, 2.109), (0.7029, -0.565, 2.109), (0.5927, -0.6999, 2.109), (0.8351, 0.1021, 2.109), (0.8522, -0.07136, 2.109), (0.7024, 0.4222, 2.109), (-0.03577, -0.9602, 2.109), (0.4583, -0.8107, 2.109), (0.8352, -0.2447, 2.109), (0.7848, -0.4114, 2.109), (0.1378, -0.9432, 2.109), (0.3046, -0.8928, 2.109), (-0.5092, 0.5428, 2.946), (-0.6309, 0.443, 2.946), (-0.7308, 0.3213, 2.947), (-0.805, 0.1825, 2.947), (-0.06276, 0.6782, 2.946), (-0.8663, -0.1253, 2.946), (0.2448, 0.617, 2.946), (-0.7311, -0.572, 2.946), (0.6795, 0.1825, 2.947), (-0.2198, -0.9142, 2.946), (0.6056, -0.572, 2.946), (0.7253, 0.03162, 2.947), (0.6052, 0.3213, 2.947), (-0.06276, -0.9296, 2.946), (0.7254, -0.2822, 2.946), (0.09426, -0.9142, 2.946), (-0.3703, 0.617, 2.946), (-0.2195, 0.6628, 2.946), (0.09402, 0.6628, 2.946), (-0.8508, 0.03162, 2.947), (0.3837, 0.5428, 2.946), (-0.8509, -0.2822, 2.946), (0.5054, 0.443, 2.946), (-0.8052, -0.433, 2.946), (-0.6315, -0.6941, 2.946), (-0.5098, -0.7943, 2.946), (-0.3708, -0.8686, 2.946), (0.5059, -0.6941, 2.946), (0.7408, -0.1253, 2.946), (0.3843, -0.7943, 2.946), (0.6797, -0.433, 2.946), (0.2452, -0.8686, 2.946), (-0.4836, 0.3831, 4.023), (-0.5888, 0.2968, 4.023), (-0.6752, 0.1916, 4.023), (-0.7394, 0.07149, 4.023), (-0.09747, 0.5002, 4.023), (-0.7924, -0.1947, 4.023), (0.1685, 0.4473, 4.023), (-0.6755, -0.581, 4.022), (0.5445, 0.07149, 4.023), (-0.2333, -0.877, 4.022), (0.4806, -0.581, 4.022), (0.5841, -0.05897, 4.023), (0.4803, 0.1916, 4.023), (-0.09747, -0.8902, 4.022), (0.5842, -0.3304, 4.023), (0.03832, -0.877, 4.022), (-0.3634, 0.4473, 4.023), (-0.2331, 0.4869, 4.023), (0.03812, 0.4869, 4.023), (-0.779, -0.05897, 4.023), (0.2887, 0.3831, 4.023), (-0.7791, -0.3304, 4.023), (0.3939, 0.2968, 4.023), (-0.7396, -0.4608, 4.023), (-0.5893, -0.6866, 4.022), (-0.4841, -0.7732, 4.022), (-0.3638, -0.8375, 4.022), (0.3944, -0.6866, 4.022), (0.5947, -0.1944, 4.018), (0.2891, -0.7732, 4.022), (0.5447, -0.4608, 4.023), (0.1689, -0.8375, 4.022), (-0.4588, 0.2286, 5.064), (-0.5481, 0.1553, 5.064), (-0.6214, 0.06605, 5.064), (-0.6759, -0.03589, 5.064), (-0.131, 0.328, 5.064), (-0.7209, -0.2618, 5.064), (0.09471, 0.2831, 5.064), (-0.6217, -0.5897, 5.064), (0.4138, -0.03589, 5.064), (-0.2463, -0.8409, 5.064), (0.3596, -0.5897, 5.064), (0.4474, -0.1466, 5.064), (0.3593, 0.06605, 5.064), (-0.131, -0.8522, 5.064), (0.4475, -0.377, 5.064), (-0.0158, -0.8409, 5.064), (-0.3568, 0.2831, 5.064), (-0.2461, 0.3167, 5.064), (-0.01596, 0.3167, 5.064), (-0.7095, -0.1466, 5.064), (0.1967, 0.2286, 5.064), (-0.7096, -0.377, 5.064), (0.286, 0.1553, 5.064), (-0.6761, -0.4876, 5.064), (-0.5485, -0.6793, 5.064), (-0.4592, -0.7528, 5.064), (-0.3571, -0.8074, 5.064), (0.2864, -0.6793, 5.064), (0.4588, -0.2618, 5.064), (0.1971, -0.7528, 5.064), (0.414, -0.4876, 5.064), (0.09502, -0.8074, 5.064), (-0.4309, 0.05476, 6.236), (-0.5023, -0.003848, 6.236), (-0.5609, -0.07525, 6.236), (-0.6045, -0.1568, 6.236), (-0.1688, 0.1342, 6.236), (-0.6405, -0.3374, 6.236), (0.01165, 0.09833, 6.236), (-0.5611, -0.5995, 6.236), (0.2668, -0.1568, 6.236), (-0.261, -0.8003, 6.236), (0.2234, -0.5995, 6.236), (0.2937, -0.2453, 6.236), (0.2232, -0.07525, 6.236), (-0.1688, -0.8093, 6.236), (0.2937, -0.4294, 6.236), (-0.07672, -0.8003, 6.236), (-0.3493, 0.09833, 6.236), (-0.2609, 0.1252, 6.236), (-0.07683, 0.1252, 6.236), (-0.6314, -0.2453, 6.236), (0.09318, 0.05476, 6.236), (-0.6314, -0.4294, 6.236), (0.1646, -0.003849, 6.236), (-0.6046, -0.5179, 6.236), (-0.5026, -0.6711, 6.236), (-0.4311, -0.7299, 6.236), (-0.3496, -0.7735, 6.236), (0.1649, -0.6711, 6.236), (0.3028, -0.3374, 6.236), (0.09345, -0.7299, 6.236), (0.2669, -0.5179, 6.236), (0.01186, -0.7735, 6.236), (-0.3562, 0.04917, 1.63), (0.1579, 0.4141, 1.761), (0.1579, 0.4141, 1.761), (0.5948, -0.5678, 2.65), (2.32, -0.9441, 1.744), (1.959, -0.9364, 1.493), (1.512, -0.1607, 0.7212)], [(1031, 1541), (1541, 1542), (1542, 1543), (1543, 1544)], [(0, 1, 2, 3, 4, 5), (0, 5, 6), (0, 7, 8, 1), (1, 9, 10, 11, 2), (0, 6, 12, 13, 14), (15, 16, 7, 0), (17, 18, 8, 7), (1, 8, 19, 9), (9, 20, 21, 22, 23, 24, 10), (0, 14, 25), (32, 33, 16, 15), (34, 17, 7, 16), (1509, 35, 36, 1525), (18, 37, 19, 8), (9, 19, 38, 20), (20, 39, 40, 41, 21), (26, 0, 25, 42), (44, 31, 30, 45, 46), (115, 90, 114, 151, 210, 216, 278, 156, 66, 1357, 1333, 32, 15, 47, 64, 85, 106, 141), (48, 49, 33, 32), (50, 34, 16, 33), (1510, 51, 35, 1509), (352, 288, 426, 356, 424, 223, 287, 355, 123, 289, 224, 162, 292, 225, 95, 124, 96, 73, 52, 36, 35, 51, 71, 72, 120, 121, 160, 94, 221, 161, 222, 122), (1525, 36, 52, 1526), (37, 53, 38, 19), (20, 38, 54, 39), (40, 39, 55, 56, 57, 58), (47, 15, 0, 26, 27, 28, 29, 30, 31, 43, 59, 77, 87, 65, 88), (61, 62, 44, 46), (1371, 1357, 66, 67), (68, 69, 49, 48), (70, 50, 33, 49), (1511, 71, 51, 1510), (1526, 52, 73, 1513), (53, 74, 54, 38), (39, 54, 75, 55), (56, 55, 76), (63, 60, 43, 31, 44), (80, 81, 62, 61, 82, 83, 84), (62, 63, 44), (1372, 1371, 67, 89), (91, 92, 69, 68), (93, 70, 49, 69), (1512, 72, 71, 1511), (1513, 73, 96, 1527), (74, 97, 75, 54), (55, 75, 98, 99), (76, 55, 100), (59, 78, 77), (59, 43, 60, 79, 78), (101, 60, 63, 102), (103, 79, 60, 101), (104, 105, 81, 80), (140, 102, 63, 62, 81), (64, 86, 107, 85), (87, 109, 110, 65), (88, 65, 111, 112), (1358, 1372, 89, 113), (117, 118, 92, 91), (119, 93, 69, 92), (1528, 120, 72, 1512), (1527, 96, 124, 1515), (97, 125, 98, 75), (126, 55, 99, 127, 128), (99, 98, 129, 130), (55, 131, 132, 100), (87, 77, 78, 109), (133, 109, 78, 79), (134, 101, 102, 135), (136, 103, 101, 134), (137, 133, 79, 103), (138, 105, 104, 139), (143, 107, 86, 144), (107, 145, 142, 106, 85), (147, 110, 109, 133), (65, 110, 148, 111), (112, 108, 86, 64, 47, 88), (111, 149, 266, 108, 112), (1359, 1358, 113, 150), (90, 152, 153, 114), (115, 154, 152, 90), (156, 116, 415, 491, 343, 416, 277, 168, 167, 229, 294, 215, 428, 412, 483, 341, 484, 413, 276, 487, 414, 488, 342, 406, 336, 271, 155, 150, 113, 89, 67, 66), (157, 158, 118, 117), (159, 119, 92, 118), (1514, 121, 120, 1528), (1515, 124, 95, 1529), (125, 163, 129, 98), (131, 55, 126), (127, 99, 164, 165, 166), (99, 130, 1339, 1374, 167, 168, 169, 170, 171, 172, 173, 174, 175, 176, 177, 178, 179, 180, 181, 182, 183, 184, 185, 186, 187, 188, 189, 190, 191), (130, 129, 192, 193), (194, 134, 135, 195), (135, 102, 140, 196), (197, 136, 134, 194), (198, 137, 103, 136), (199, 147, 133, 137), (200, 201, 105, 138, 202), (106, 142, 141), (204, 143, 144, 205), (206, 145, 107, 143), (208, 148, 110, 147), (111, 148, 209, 149), (1373, 1359, 150, 155), (114, 153, 211, 151), (212, 153, 152, 213), (141, 142, 154, 115), (213, 152, 154, 214), (218, 219, 158, 157), (220, 159, 118, 158), (1530, 160, 121, 1514), (1532, 94, 160, 1530), (1529, 95, 225, 1531), (163, 226, 192, 129), (164, 99, 227), (99, 191, 228), (1374, 1376, 229, 167), (169, 168, 230, 231), (170, 232, 171), (171, 232, 233, 172), (172, 233, 234, 173), (173, 234, 235, 174), (174, 235, 175), (176, 236, 237, 177), (237, 302, 370, 239, 178, 177), (238, 179, 178, 239), (180, 240, 241, 181), (181, 241, 242, 182), (182, 242, 243, 183), (183, 243, 309, 244, 184), (185, 184, 244, 245), (193, 192, 246, 247), (248, 194, 195, 249), (195, 135, 196, 250), (196, 140, 203, 251, 252, 253, 254), (255, 197, 194, 248), (256, 198, 136, 197), (257, 199, 137, 198), (258, 208, 147, 199), (259, 203, 201, 200), (201, 203, 140, 81, 105), (214, 154, 142, 145), (260, 204, 205, 261), (262, 206, 143, 204), (264, 214, 145, 206), (207, 146, 265, 144, 86, 108, 266), (268, 209, 148, 208), (149, 209, 269, 270), (1375, 1373, 155, 271), (151, 211, 272, 210), (273, 211, 153, 212), (274, 212, 213, 275), (275, 213, 214, 264), (280, 217, 279, 116, 156), (281, 282, 219, 218), (219, 283, 220, 158), (1516, 221, 94, 1532), (1533, 161, 221, 1516), (1534, 222, 161, 1533), (1535, 122, 222, 1534), (1517, 162, 224, 1520), (1531, 225, 292, 1521), (226, 290, 246, 192), (99, 228, 293, 227), (1376, 1360, 294, 229), (168, 295, 230), (296, 233, 232, 297), (298, 234, 233, 296), (299, 235, 234, 298), (236, 176, 175, 235, 299), (300, 237, 236, 301), (238, 304, 240, 180, 179), (305, 241, 240, 306), (307, 242, 241, 305), (308, 243, 242, 307), (245, 244, 310, 311, 312), (247, 246, 313, 314), (315, 248, 249, 316), (249, 195, 250, 317), (250, 196, 254, 318, 319), (251, 203, 320), (321, 255, 248, 315), (322, 256, 197, 255), (323, 257, 198, 256), (324, 258, 199, 257), (325, 268, 208, 258), (326, 203, 259), (327, 260, 261, 328), (329, 262, 204, 260), (331, 264, 206, 262), (265, 263, 332, 401, 205, 144), (149, 270, 207, 266), (333, 146, 207, 270, 267), (334, 269, 209, 268), (270, 269, 335, 267), (1362, 1375, 271, 336), (337, 272, 211, 273), (210, 272, 216), (338, 273, 212, 274), (339, 274, 275, 340), (340, 275, 264, 331), (216, 272, 337, 478, 408, 479, 417, 344, 278), (156, 278, 344), (217, 345, 570, 496, 418, 346, 279), (346, 116, 279), (347, 419, 408, 478, 345, 217, 280), (280, 156, 347), (348, 349, 282, 281), (282, 284, 283, 219), (286, 285, 349, 350), (1518, 352, 122, 1535), (1519, 287, 223, 1536), (1537, 289, 123, 1523), (1520, 224, 289, 1537), (290, 291, 313, 246), (1521, 292, 162, 1517), (1360, 1361, 215, 294), (359, 168, 277, 360), (297, 232, 170, 169, 231, 431), (168, 361, 362, 295), (363, 296, 297, 364), (365, 298, 296, 363), (366, 299, 298, 365), (301, 236, 299, 366), (367, 300, 301, 368), (369, 302, 237, 300), (303, 371, 304, 238), (306, 240, 304, 372), (373, 305, 306, 374), (375, 307, 305, 373), (376, 308, 307, 375), (377, 309, 243, 308), (244, 309, 310), (378, 379, 380, 311, 310), (314, 313, 381, 382), (383, 315, 316, 384), (316, 249, 317, 385), (317, 250, 319, 386, 387, 388), (320, 203, 326), (389, 321, 315, 383), (390, 322, 255, 321), (391, 323, 256, 322), (392, 324, 257, 323), (393, 325, 258, 324), (394, 334, 268, 325), (395, 327, 328, 396), (397, 329, 260, 327), (400, 398, 474, 328, 261), (399, 331, 262, 329), (401, 330, 400, 261, 205), (263, 265, 403), (267, 405, 333), (402, 335, 269, 334), (267, 335, 475, 405), (1364, 1362, 336, 406), (407, 337, 273, 338), (409, 338, 274, 339), (410, 339, 340, 411), (411, 340, 331, 399), (156, 344, 417), (418, 116, 346), (347, 156, 419), (420, 350, 349, 348), (349, 285, 284, 282), (1522, 288, 352, 1518), (1539, 355, 287, 1519), (1536, 223, 424, 1538), (1523, 123, 355, 1539), (357, 358, 427, 381), (291, 357, 381, 313), (1361, 1363, 428, 215), (361, 168, 359), (360, 277, 429, 430), (359, 360, 430, 506, 505, 362, 361), (432, 363, 364, 433), (364, 297, 431, 434), (435, 365, 363, 432), (436, 366, 365, 435), (368, 301, 366, 436), (437, 367, 368, 438), (439, 369, 300, 367), (442, 371, 303, 443), (372, 304, 371, 444), (370, 302, 441), (374, 306, 372, 445), (446, 373, 374, 447), (448, 375, 373, 446), (449, 376, 375, 448), (450, 377, 308, 376), (309, 377, 526, 378, 310), (378, 451, 452, 453, 454, 379), (382, 381, 427, 455), (456, 383, 384, 457), (384, 316, 385, 458), (385, 317, 388, 459, 460, 461), (462, 389, 383, 456), (463, 390, 321, 389), (464, 391, 322, 390), (465, 392, 323, 391), (466, 393, 324, 392), (467, 394, 325, 393), (468, 402, 334, 394), (469, 395, 396, 470), (471, 397, 327, 395), (473, 399, 329, 397), (330, 401, 332, 402, 468), (1377, 1364, 406, 342), (476, 407, 338, 409), (477, 478, 337, 407), (480, 409, 339, 410), (481, 410, 411, 482), (482, 411, 399, 473), (1378, 1379, 276, 413), (489, 415, 116, 490), (492, 416, 343, 493), (494, 277, 416, 495), (156, 417, 479), (496, 116, 418), (419, 156, 479, 408), (497, 498, 350, 420), (498, 351, 286, 350), (421, 351, 498, 499), (1524, 426, 288, 1522), (422, 354, 425, 501), (502, 353, 354, 422), (1538, 424, 356, 1540), (358, 423, 504, 427), (1540, 356, 426, 1524), (1363, 1365, 412, 428), (429, 277, 494), (431, 231, 230, 295, 362, 505), (507, 432, 433, 508), (433, 364, 434, 509), (434, 431, 505, 510), (511, 435, 432, 507), (512, 436, 435, 511), (438, 368, 436, 512), (513, 437, 438, 514), (515, 439, 367, 437), (440, 303, 238, 239, 370, 441), (302, 369, 517, 442, 443, 440, 441), (443, 303, 440), (445, 372, 444, 518), (444, 371, 442, 517, 516), (447, 374, 445, 519), (520, 446, 447, 521), (522, 448, 446, 520), (523, 449, 448, 522), (524, 450, 376, 449), (525, 526, 377, 450), (378, 526, 527, 451), (451, 528, 452), (455, 427, 504, 529), (530, 456, 457, 531), (457, 384, 458, 532), (458, 385, 461, 533), (461, 460, 534, 535), (536, 462, 456, 530), (537, 463, 389, 462), (538, 464, 390, 463), (539, 465, 391, 464), (540, 466, 392, 465), (541, 467, 393, 466), (542, 468, 394, 467), (543, 469, 470, 544), (545, 471, 395, 469), (547, 473, 397, 471), (398, 400, 330, 468, 542), (404, 335, 402, 332, 263, 403), (475, 404, 403, 265, 146, 333, 405), (475, 335, 404), (1370, 1377, 342, 488), (549, 476, 409, 480), (550, 477, 407, 476), (551, 345, 478, 477), (552, 480, 410, 481), (553, 481, 482, 554), (554, 482, 473, 547), (1365, 1366, 483, 412), (1366, 1367, 341, 483), (1367, 1368, 484, 341), (1368, 1378, 413, 484), (485, 501, 557, 486), (1379, 1369, 487, 276), (1369, 1380, 414, 487), (1380, 1370, 488, 414), (561, 415, 489), (562, 343, 491, 563), (564, 491, 415, 565), (624, 566, 569, 567, 492, 493, 562, 563), (416, 492, 567, 568), (493, 343, 562), (495, 416, 568), (570, 560, 490, 116, 496), (559, 499, 498, 497), (500, 421, 499, 571), (556, 422, 501, 485), (555, 502, 422, 556), (504, 423, 353, 502), (425, 503, 557, 501), (500, 571, 557, 503), (572, 507, 508, 573), (508, 433, 509, 574), (509, 434, 510, 575), (510, 505, 506, 576), (577, 511, 507, 572), (578, 512, 511, 577), (514, 438, 512, 578), (579, 513, 514, 580), (581, 515, 437, 513), (583, 516, 517, 369, 439), (519, 445, 518, 584), (521, 447, 519, 585), (586, 520, 521, 587), (588, 522, 520, 586), (589, 523, 522, 588), (590, 524, 449, 523), (591, 525, 450, 524), (592, 527, 526, 525), (451, 527, 650, 652, 593), (451, 593, 594, 528), (529, 504, 502, 555), (595, 530, 531, 596), (531, 457, 532, 597), (532, 458, 533, 598), (599, 600, 533, 461, 535), (601, 536, 530, 595), (602, 537, 462, 536), (603, 538, 463, 537), (604, 539, 464, 538), (605, 540, 465, 539), (606, 541, 466, 540), (607, 542, 467, 541), (608, 543, 544, 609), (610, 545, 469, 543), (544, 470, 611, 612), (613, 547, 471, 545), (614, 546, 611, 470, 396), (614, 396, 328, 474, 472, 548), (472, 615, 548), (542, 607, 615, 472, 474, 398), (616, 549, 480, 552), (617, 550, 476, 549), (618, 551, 477, 550), (619, 552, 481, 553), (620, 553, 554, 621), (621, 554, 547, 613), (486, 557, 571, 558), (558, 571, 499, 559), (565, 415, 561, 623), (563, 491, 625, 624), (625, 491, 564), (429, 494, 495, 568, 567, 569, 506, 430), (570, 345, 551, 622, 560), (627, 572, 573, 628), (573, 508, 574, 629), (574, 509, 575, 630), (575, 510, 576, 631), (576, 506, 569, 632), (633, 577, 572, 627), (634, 578, 577, 633), (580, 514, 578, 634), (635, 579, 580, 636), (637, 581, 513, 579), (639, 582, 583, 439, 515), (585, 519, 584, 640), (582, 518, 444, 516, 583), (587, 521, 585, 641), (642, 586, 587, 643), (644, 588, 586, 642), (645, 589, 588, 644), (646, 590, 523, 589), (647, 591, 524, 590), (648, 592, 525, 591), (649, 650, 527, 592, 651), (594, 593, 652, 653, 654), (655, 595, 596), (596, 531, 597, 656), (597, 532, 598, 657), (598, 533, 600, 658), (600, 599, 659, 660, 661), (655, 601, 595), (662, 602, 536, 601), (663, 603, 537, 602), (664, 604, 538, 603), (665, 605, 539, 604), (666, 606, 540, 605), (667, 607, 541, 606), (668, 608, 609, 669), (670, 610, 543, 608), (609, 544, 612, 671), (672, 613, 545, 610), (674, 611, 546), (548, 615, 725, 783, 732, 674, 546, 614), (675, 616, 552, 619), (676, 617, 549, 616), (677, 618, 550, 617), (678, 622, 551, 618), (679, 619, 553, 620), (680, 620, 621, 681), (681, 621, 613, 672), (626, 566, 624, 625, 564, 565, 623), (623, 561, 489, 490, 560, 622, 626), (632, 569, 566, 682), (683, 627, 628, 684), (628, 573, 629, 685), (629, 574, 630, 686), (630, 575, 631, 687), (631, 576, 632, 688), (689, 633, 627, 683), (690, 634, 633, 689), (636, 580, 634, 690), (691, 635, 636, 692), (693, 637, 579, 635), (639, 638, 697, 584, 518, 582), (641, 585, 640, 696), (640, 584, 697, 698), (643, 587, 641, 699), (700, 642, 643, 701), (702, 644, 642, 700), (703, 645, 644, 702), (704, 646, 589, 645), (705, 647, 590, 646), (706, 648, 591, 647), (651, 592, 648, 707, 708), (650, 649, 709, 710), (711, 712, 653, 652), (655, 596, 656), (656, 597, 657, 713), (657, 598, 658, 714), (658, 600, 661, 715), (661, 660, 716, 717, 718, 719), (655, 662, 601), (720, 663, 602, 662), (721, 664, 603, 663), (722, 665, 604, 664), (723, 666, 605, 665), (724, 667, 606, 666), (725, 615, 607, 667), (726, 668, 669), (727, 670, 608, 668), (669, 609, 671, 728), (729, 672, 610, 670), (671, 612, 730, 731), (732, 673, 733, 730, 612, 611, 674), (734, 675, 619, 679), (735, 676, 616, 675), (736, 677, 617, 676), (737, 678, 618, 677), (738, 626, 622, 678), (739, 679, 620, 680), (740, 680, 681, 741), (741, 681, 672, 729), (688, 632, 682, 742), (682, 566, 626, 738), (743, 683, 684, 744), (684, 628, 685, 745), (685, 629, 686, 746), (686, 630, 687, 747), (687, 631, 688, 748), (749, 689, 683, 743), (750, 690, 689, 749), (692, 636, 690, 750), (751, 691, 692, 752), (753, 693, 635, 691), (637, 693, 803, 844, 754), (755, 694, 581, 637, 754), (695, 638, 639, 515, 581, 694), (695, 697, 638), (699, 641, 696, 756), (696, 640, 698, 757), (701, 643, 699, 758), (759, 700, 701, 760), (761, 702, 700, 759), (762, 703, 702, 761), (763, 704, 645, 703), (764, 705, 646, 704), (765, 706, 647, 705), (707, 648, 706, 766, 767), (768, 711, 650, 710), (652, 650, 711), (711, 768, 712), (655, 656, 713), (713, 657, 714, 769), (714, 658, 715, 770), (715, 661, 719, 771), (772, 718, 717), (719, 718, 773, 774), (655, 720, 662), (775, 721, 663, 720), (776, 722, 664, 721), (777, 723, 665, 722), (778, 724, 666, 723), (779, 725, 667, 724), (726, 669, 728), (726, 727, 668), (780, 729, 670, 727), (728, 671, 731, 781), (730, 782, 862, 827, 731), (732, 783, 673), (784, 734, 679, 739), (785, 735, 675, 734), (786, 736, 676, 735), (787, 737, 677, 736), (788, 738, 678, 737), (789, 739, 680, 740), (790, 740, 741, 791), (791, 741, 729, 780), (748, 688, 742, 792), (742, 682, 738, 788), (793, 743, 744, 794), (744, 684, 745, 795), (745, 685, 746, 796), (746, 686, 747, 797), (747, 687, 748, 798), (799, 749, 743, 793), (800, 750, 749, 799), (752, 692, 750, 800), (726, 751, 752), (801, 753, 691, 751), (802, 803, 693, 753), (695, 694, 755, 806, 698, 697), (758, 699, 756, 804), (756, 696, 757, 805), (757, 698, 806, 807), (760, 701, 758, 808), (809, 759, 760, 810), (811, 761, 759, 809), (812, 762, 761, 811), (813, 763, 703, 762), (814, 764, 704, 763), (815, 765, 705, 764), (766, 706, 765, 773, 816), (655, 713, 769), (769, 714, 770, 817), (770, 715, 771, 818), (771, 719, 774, 819), (718, 772, 820, 821, 816, 773), (774, 773, 765, 815), (655, 775, 720), (822, 776, 721, 775), (823, 777, 722, 776), (824, 778, 723, 777), (825, 779, 724, 778), (826, 783, 725, 779), (726, 728, 781), (726, 780, 727), (781, 731, 827, 828), (730, 733, 829, 782), (783, 826, 861, 829, 733, 673), (830, 784, 739, 789), (831, 785, 734, 784), (832, 786, 735, 785), (833, 787, 736, 786), (834, 788, 737, 787), (835, 789, 740, 790), (726, 790, 791), (726, 791, 780), (798, 748, 792, 836), (792, 742, 788, 834), (726, 793, 794), (794, 744, 795, 837), (795, 745, 796, 838), (796, 746, 797, 839), (797, 747, 798, 840), (726, 799, 793), (726, 800, 799), (726, 752, 800), (726, 801, 751), (841, 802, 753, 801), (842, 843, 803, 802), (755, 754, 844, 874, 806), (808, 758, 804, 845), (804, 756, 805, 846), (805, 757, 807, 847), (810, 760, 808, 849), (655, 809, 810), (655, 811, 809), (655, 812, 811), (850, 813, 762, 812), (851, 814, 763, 813), (852, 815, 764, 814), (655, 769, 817), (817, 770, 818, 853), (818, 771, 819, 854), (819, 774, 815, 852), (655, 822, 775), (855, 823, 776, 822), (856, 824, 777, 823), (857, 825, 778, 824), (858, 826, 779, 825), (726, 781, 828), (828, 827, 859, 860), (863, 830, 789, 835), (864, 831, 784, 830), (865, 832, 785, 831), (866, 833, 786, 832), (867, 834, 787, 833), (726, 835, 790), (840, 798, 836, 868), (836, 792, 834, 867), (726, 794, 837), (837, 795, 838, 869), (838, 796, 839, 870), (839, 797, 840, 871), (726, 841, 801), (872, 842, 802, 841), (843, 842, 898, 917, 873), (899, 848, 874, 844, 803, 843), (849, 808, 845, 875), (845, 804, 846, 876), (846, 805, 847, 877), (847, 807, 878, 879), (874, 848, 878, 807, 806), (655, 810, 849), (655, 850, 812), (880, 851, 813, 850), (881, 852, 814, 851), (655, 817, 853), (853, 818, 854, 882), (854, 819, 852, 881), (655, 855, 822), (883, 856, 823, 855), (884, 857, 824, 856), (885, 858, 825, 857), (886, 861, 826, 858), (726, 828, 860), (887, 859, 827, 862), (860, 859, 888, 889), (862, 782, 829, 861, 910, 911, 887), (726, 863, 835), (890, 864, 830, 863), (891, 865, 831, 864), (892, 866, 832, 865), (893, 867, 833, 866), (871, 840, 868, 894), (868, 836, 867, 893), (726, 837, 869), (869, 838, 870, 895), (870, 839, 871, 896), (726, 872, 841), (897, 898, 842, 872), (899, 843, 873), (655, 849, 875), (875, 845, 876, 900), (876, 846, 877, 901), (877, 847, 879, 902), (879, 878, 903, 904), (899, 873, 917, 925, 903, 878, 848), (655, 880, 850), (905, 881, 851, 880), (655, 853, 882), (882, 854, 881, 905), (655, 883, 855), (906, 884, 856, 883), (907, 885, 857, 884), (908, 886, 858, 885), (909, 910, 861, 886), (726, 860, 889), (888, 859, 887, 911, 924), (889, 888, 898, 897), (726, 890, 863), (912, 891, 864, 890), (913, 892, 865, 891), (914, 893, 866, 892), (896, 871, 894, 915), (894, 868, 893, 914), (726, 869, 895), (895, 870, 896, 916), (726, 897, 872), (655, 875, 900), (900, 876, 901, 918), (901, 877, 902, 919), (902, 879, 904, 920), (904, 903, 910, 909), (655, 905, 880), (655, 882, 905), (655, 906, 883), (921, 907, 884, 906), (922, 908, 885, 907), (923, 909, 886, 908), (726, 889, 897), (726, 912, 890), (926, 913, 891, 912), (927, 914, 892, 913), (916, 896, 915, 928), (915, 894, 914, 927), (726, 895, 916), (655, 900, 918), (918, 901, 919, 929), (919, 902, 920, 930), (920, 904, 909, 923), (655, 921, 906), (931, 922, 907, 921), (932, 923, 908, 922), (924, 925, 917, 898, 888), (726, 926, 912), (933, 927, 913, 926), (726, 916, 928), (928, 915, 927, 933), (655, 918, 929), (929, 919, 930, 934), (930, 920, 923, 932), (925, 924, 911, 910, 903), (655, 931, 921), (935, 932, 922, 931), (726, 933, 926), (726, 928, 933), (655, 929, 934), (934, 930, 932, 935), (655, 935, 931), (655, 934, 935), (1032, 1033, 1034, 1035), (1036, 1032, 1035, 1037), (1038, 1039, 1033, 1032), (1033, 1040, 1041, 1034), (1035, 1034, 1042, 1043), (1044, 1036, 1037, 1045), (1046, 1038, 1032, 1036), (1037, 1035, 1043, 1047), (253, 1039, 1038, 318, 254), (1039, 139, 104, 80, 84, 1040, 1033), (82, 1041, 1040, 83), (1034, 1041, 1048, 1042), (1043, 1042, 1049, 1050), (1051, 1044, 1045, 1052), (1053, 1046, 1036, 1044), (1045, 1037, 1047, 1054), (318, 1038, 1046, 386, 319), (1047, 1043, 1050, 1055), (252, 202, 138, 139, 1039, 253), (83, 1040, 84), (1041, 82, 61, 46, 45, 1048), (1042, 1048, 1056, 1049), (1050, 1049, 1057, 1058), (1059, 1051, 1052, 1060), (1061, 1053, 1044, 1051), (1052, 1045, 1054, 1062), (386, 1046, 1053, 1063, 387), (1054, 1047, 1055, 1064), (1055, 1050, 1058, 1065), (202, 252, 251, 320, 326, 259, 200), (1048, 45, 30, 29, 1056), (1049, 1056, 1066, 1057), (1058, 1057, 1067, 1068), (1069, 1059, 1060, 1070), (1071, 1061, 1051, 1059), (1060, 1052, 1062, 1072), (1073, 1063, 1053, 1061), (1062, 1054, 1064, 1074), (387, 1063, 459, 388), (1064, 1055, 1065, 1075), (1065, 1058, 1068, 1076), (28, 1066, 1056, 29), (1057, 1066, 27, 26, 42, 1067), (1068, 1067, 1077, 1078), (1079, 1069, 1070, 1080), (1081, 1071, 1059, 1069), (1070, 1060, 1072, 1082), (1083, 1073, 1061, 1071), (1072, 1062, 1074, 1084), (1085, 534, 460, 459, 1063, 1073), (1074, 1064, 1075, 1086), (1075, 1065, 1076, 1087), (1076, 1068, 1078, 1088), (27, 1066, 28), (1067, 42, 25, 14, 13, 1077), (1078, 1077, 1089, 1090), (1091, 1079, 1080, 1092), (1093, 1081, 1069, 1079), (1080, 1070, 1082, 1094), (1095, 1083, 1071, 1081), (1082, 1072, 1084, 1096), (1097, 1085, 1073, 1083), (1084, 1074, 1086, 1098), (1099, 659, 599, 535, 534, 1085), (1086, 1075, 1087, 1100), (1087, 1076, 1088, 1101), (1088, 1078, 1090, 1102), (12, 1089, 1077, 13), (3, 1103, 1090, 1089, 4), (1104, 1091, 1092, 1105), (1106, 1093, 1079, 1091), (1092, 1080, 1094, 1107), (1108, 1095, 1081, 1093), (1094, 1082, 1096, 1109), (1110, 1097, 1083, 1095), (1096, 1084, 1098, 1111), (1112, 1099, 1085, 1097), (1098, 1086, 1100, 1113), (1114, 716, 660, 659, 1099), (1100, 1087, 1101, 1115), (1101, 1088, 1102, 1116), (1102, 1090, 1103, 1117), (1089, 12, 6, 5, 4), (1103, 3, 2, 11, 1118), (1119, 1104, 1105), (1120, 1106, 1091, 1104), (1105, 1092, 1107, 1121), (1122, 1108, 1093, 1106), (1107, 1094, 1109, 1123), (1124, 1110, 1095, 1108), (1109, 1096, 1111, 1125), (1126, 1112, 1097, 1110), (1111, 1098, 1113, 1127), (1128, 1114, 1099, 1112), (1113, 1100, 1115, 1129), (1130, 1131, 820, 772, 717, 716, 1114), (1115, 1101, 1116, 1132), (1116, 1102, 1117, 1133), (1117, 1103, 1118, 1134), (1118, 11, 10, 24, 1135), (1119, 1105, 1121), (1119, 1120, 1104), (1136, 1122, 1106, 1120), (1121, 1107, 1123, 1137), (1138, 1124, 1108, 1122), (1123, 1109, 1125, 1139), (1140, 1126, 1110, 1124), (1125, 1111, 1127, 1141), (1142, 1128, 1112, 1126), (1127, 1113, 1129, 1143), (1144, 1130, 1114, 1128), (1129, 1115, 1132, 1145), (1146, 1147, 1131, 1130), (820, 1131, 821), (1132, 1116, 1133, 1148), (1133, 1117, 1134, 1149), (1134, 1118, 1135, 1150), (23, 1135, 24), (1119, 1121, 1137), (1119, 1136, 1120), (1151, 1138, 1122, 1136), (1137, 1123, 1139, 1152), (1153, 1140, 1124, 1138), (1139, 1125, 1141, 1154), (1155, 1142, 1126, 1140), (1141, 1127, 1143, 1156), (1157, 1144, 1128, 1142), (1143, 1129, 1145, 1158), (1159, 1146, 1130, 1144), (1145, 1132, 1148, 1160), (1161, 1162, 1147, 1146), (1147, 1163, 767, 766, 816, 821, 1131), (1148, 1133, 1149, 1164), (1149, 1134, 1150, 1165), (22, 1166, 1150, 1135, 23), (1119, 1137, 1152), (1119, 1151, 1136), (1167, 1153, 1138, 1151), (1152, 1139, 1154, 1168), (1169, 1155, 1140, 1153), (1154, 1141, 1156, 1170), (1171, 1157, 1142, 1155), (1156, 1143, 1158, 1172), (1173, 1159, 1144, 1157), (1158, 1145, 1160, 1174), (1175, 1161, 1146, 1159), (1160, 1148, 1164, 1176), (1177, 1178, 1162, 1161), (1162, 1179, 1163, 1147), (1163, 1180, 708, 707, 767), (1164, 1149, 1165, 1181), (1165, 1150, 1166, 1182), (1166, 22, 21, 41, 1183), (1119, 1152, 1168), (1119, 1167, 1151), (1184, 1169, 1153, 1167), (1168, 1154, 1170, 1185), (1186, 1171, 1155, 1169), (1170, 1156, 1172, 1187), (1188, 1173, 1157, 1171), (1172, 1158, 1174, 1189), (1190, 1175, 1159, 1173), (1174, 1160, 1176, 1191), (1192, 1177, 1161, 1175), (1176, 1164, 1181, 1193), (1194, 1195, 1178, 1177), (1178, 1196, 1179, 1162), (1179, 1197, 1180, 1163), (1180, 1198, 709, 649, 651, 708), (1181, 1165, 1182, 1199), (1182, 1166, 1183, 1200), (1183, 41, 40, 58, 1201, 1202), (1119, 1168, 1185), (1119, 1184, 1167), (1203, 1186, 1169, 1184), (1185, 1170, 1187, 1204), (1205, 1188, 1171, 1186), (1187, 1172, 1189, 1206), (1207, 1190, 1173, 1188), (1189, 1174, 1191, 1208), (1209, 1192, 1175, 1190), (1191, 1176, 1193, 1210), (1211, 1194, 1177, 1192), (1193, 1181, 1199, 1212), (1213, 1214, 1195, 1194), (1195, 1215, 1196, 1178), (1196, 1216, 1197, 1179), (1197, 1217, 1198, 1180), (1198, 654, 653, 712, 768, 710, 709), (1199, 1182, 1200, 1218), (1200, 1183, 1202, 1219), (57, 1201, 58), (1202, 1201, 1220, 1221), (1119, 1185, 1204), (1119, 1203, 1184), (1222, 1205, 1186, 1203), (1204, 1187, 1206, 1223), (1224, 1207, 1188, 1205), (1206, 1189, 1208, 1225), (1226, 1209, 1190, 1207), (1208, 1191, 1210, 1227), (1228, 1211, 1192, 1209), (1210, 1193, 1212, 1229), (1230, 1213, 1194, 1211), (1212, 1199, 1218, 1231), (1232, 1233, 1214, 1213), (1214, 1234, 1215, 1195), (1215, 1235, 1216, 1196), (1216, 1236, 1217, 1197), (1217, 453, 452, 528, 594, 654, 1198), (1218, 1200, 1219, 1237), (1219, 1202, 1221, 1238), (1201, 57, 56, 76, 100, 132, 1220), (1221, 1220, 1239, 1240), (1119, 1204, 1223), (1119, 1222, 1203), (1241, 1224, 1205, 1222), (1223, 1206, 1225, 1242), (1243, 1226, 1207, 1224), (1225, 1208, 1227, 1244), (1245, 1228, 1209, 1226), (1227, 1210, 1229, 1246), (1247, 1230, 1211, 1228), (1229, 1212, 1231, 1248), (1249, 1232, 1213, 1230), (1231, 1218, 1237, 1250), (1251, 1252, 1233, 1232), (1233, 1253, 1234, 1214), (1234, 1254, 1235, 1215), (1235, 1255, 1236, 1216), (453, 1217, 1236, 454), (1237, 1219, 1238, 1256), (1238, 1221, 1240, 1257), (1220, 132, 131, 126, 128, 1239), (1240, 1239, 1258, 1259), (1119, 1223, 1242), (1119, 1241, 1222), (1260, 1243, 1224, 1241), (1242, 1225, 1244, 1261), (1262, 1245, 1226, 1243), (1244, 1227, 1246, 1263), (1264, 1247, 1228, 1245), (1246, 1229, 1248, 1265), (1266, 1249, 1230, 1247), (1248, 1231, 1250, 1267), (1268, 1251, 1232, 1249), (1250, 1237, 1256, 1269), (1270, 1271, 1252, 1251), (1252, 1272, 1253, 1233), (1253, 1273, 1254, 1234), (1254, 1274, 1255, 1235), (1255, 1275, 380, 379, 454, 1236), (1256, 1238, 1257, 1276), (1257, 1240, 1259, 1277), (1239, 128, 127, 166, 1278, 1258), (1259, 1258, 1279, 1280), (1119, 1242, 1261), (1119, 1260, 1241), (1281, 1262, 1243, 1260), (1261, 1244, 1263, 1282), (1283, 1264, 1245, 1262), (1263, 1246, 1265, 1284), (1285, 1266, 1247, 1264), (1265, 1248, 1267, 1286), (1287, 1268, 1249, 1266), (1267, 1250, 1269, 1288), (1289, 1270, 1251, 1268), (1269, 1256, 1276, 1290), (1291, 1292, 1271, 1270), (1271, 1293, 1272, 1252), (1272, 1294, 1273, 1253), (1273, 1295, 1274, 1254), (1274, 1296, 1275, 1255), (1275, 312, 311, 380), (1276, 1257, 1277, 1297), (1277, 1259, 1280, 1292), (165, 1278, 166), (1258, 1278, 1298, 1279), (1280, 1279, 1299, 1293), (1119, 1261, 1282), (1119, 1281, 1260), (1300, 1283, 1262, 1281), (1282, 1263, 1284, 1301), (1302, 1285, 1264, 1283), (1284, 1265, 1286, 1303), (1304, 1287, 1266, 1285), (1286, 1267, 1288, 1305), (1306, 1289, 1268, 1287), (1288, 1269, 1290, 1307), (1308, 1291, 1270, 1289), (1290, 1276, 1297, 1309), (1297, 1277, 1292, 1291), (1292, 1280, 1293, 1271), (1293, 1299, 1294, 1272), (1294, 1310, 1295, 1273), (1295, 1311, 1296, 1274), (1296, 186, 185, 245, 312, 1275), (1278, 165, 164, 227, 293, 1298), (1279, 1298, 1312, 1299), (1119, 1282, 1301), (1119, 1300, 1281), (1313, 1302, 1283, 1300), (1301, 1284, 1303, 1314), (1315, 1304, 1285, 1302), (1303, 1286, 1305, 1316), (1317, 1306, 1287, 1304), (1305, 1288, 1307, 1318), (1319, 1308, 1289, 1306), (1307, 1290, 1309, 1320), (1309, 1297, 1291, 1308), (1299, 1312, 1310, 1294), (188, 1311, 1295, 1310, 189), (186, 1296, 1311, 187), (1298, 293, 228, 191, 190, 1312), (1119, 1301, 1314), (1119, 1313, 1300), (1321, 1315, 1302, 1313), (1314, 1303, 1316, 1322), (1323, 1317, 1304, 1315), (1316, 1305, 1318, 1324), (1325, 1319, 1306, 1317), (1318, 1307, 1320, 1326), (1320, 1309, 1308, 1319), (189, 1310, 1312, 190), (187, 1311, 188), (1119, 1314, 1322), (1119, 1321, 1313), (1327, 1323, 1315, 1321), (1322, 1316, 1324, 1328), (1329, 1325, 1317, 1323), (1324, 1318, 1326, 1330), (1326, 1320, 1319, 1325), (1119, 1322, 1328), (1119, 1327, 1321), (1331, 1329, 1323, 1327), (1328, 1324, 1330, 1332), (1330, 1326, 1325, 1329), (1119, 1328, 1332), (1119, 1331, 1327), (1332, 1330, 1329, 1331), (1119, 1332, 1331), (936, 937, 938, 939), (936, 939, 940, 941), (942, 943, 937, 936), (939, 938, 944, 945), (942, 936, 941, 946), (939, 945, 947, 940), (940, 947, 948, 949, 950, 951, 952, 953, 954, 955, 956, 957, 958, 959, 960, 961, 962, 963, 964, 965, 966, 967, 968, 969, 970, 971, 972, 973, 974, 975, 946, 941), (976, 977, 943, 942), (945, 944, 978, 979), (976, 942, 946, 975), (945, 979, 948, 947), (979, 980, 949, 948), (980, 981, 950, 949), (981, 982, 951, 950), (982, 983, 952, 951), (983, 984, 953, 952), (984, 985, 954, 953), (985, 986, 955, 954), (986, 987, 956, 955), (987, 988, 957, 956), (988, 989, 958, 957), (989, 990, 959, 958), (990, 991, 960, 959), (991, 992, 961, 960), (992, 993, 962, 961), (993, 994, 963, 962), (994, 995, 964, 963), (995, 996, 965, 964), (996, 997, 966, 965), (997, 998, 967, 966), (998, 999, 968, 967), (999, 1000, 969, 968), (1000, 1001, 970, 969), (1001, 1002, 971, 970), (1002, 1003, 972, 971), (1003, 1004, 973, 972), (1004, 1005, 974, 973), (1005, 976, 975, 974), (1005, 1006, 977, 976), (979, 978, 1009, 980), (980, 1009, 1008, 981), (981, 1008, 1010, 982), (982, 1010, 1011, 983), (983, 1011, 1012, 984), (984, 1012, 1013, 985), (985, 1013, 1014, 986), (989, 988, 1016, 1017), (989, 1017, 1018, 990), (991, 990, 1018, 1019), (991, 1019, 1020, 992), (992, 1020, 1021, 993), (994, 1022, 1023, 995), (996, 995, 1023, 1024), (998, 1026, 1027, 999), (999, 1027, 1028, 1000), (1000, 1028, 1029, 1001), (1001, 1029, 1030, 1002), (1002, 1030, 1031, 1003), (1003, 1031, 1007, 1004), (1004, 1007, 1006, 1005), (944, 938, 937, 943, 977, 1006, 1007, 1031, 1030, 1029, 1028, 1027, 1026, 1025, 1024, 1023, 1022, 1021, 1020, 1019, 1018, 1017, 1016, 1015, 1014, 1013, 1012, 1011, 1010, 1008, 1009, 978), (1014, 1015, 987, 986), (1015, 1016, 988, 987), (1021, 1022, 994, 993), (1024, 1025, 997, 996), (1025, 1026, 998, 997), (559, 497, 1355, 1356), (558, 559, 1356, 1353), (486, 558, 1353, 1354), (556, 485, 1348, 1352), (555, 556, 1352, 1351), (529, 555, 1351, 1350), (455, 529, 1350, 1349), (497, 420, 1347, 1355), (382, 455, 1349, 1345), (485, 486, 1354, 1348), (420, 348, 1346, 1347), (314, 382, 1345, 1343), (348, 281, 1344, 1346), (247, 314, 1343, 1341), (281, 218, 1340, 1344), (193, 247, 1341, 1342), (218, 157, 1338, 1340), (130, 193, 1342, 1339), (157, 117, 1337, 1338), (117, 91, 1336, 1337), (91, 68, 1335, 1336), (68, 48, 1334, 1335), (48, 32, 1333, 1334), (1356, 1355, 1370, 1380), (1353, 1356, 1380, 1369), (1354, 1353, 1369, 1379), (1352, 1348, 1378, 1368), (1351, 1352, 1368, 1367), (1350, 1351, 1367, 1366), (1349, 1350, 1366, 1365), (1355, 1347, 1377, 1370), (1345, 1349, 1365, 1363), (1348, 1354, 1379, 1378), (1347, 1346, 1364, 1377), (1343, 1345, 1363, 1361), (1346, 1344, 1362, 1364), (1341, 1343, 1361, 1360), (1344, 1340, 1375, 1362), (1342, 1341, 1360, 1376), (1340, 1338, 1373, 1375), (1339, 1342, 1376, 1374), (1338, 1337, 1359, 1373), (1337, 1336, 1358, 1359), (1336, 1335, 1372, 1358), (1335, 1334, 1371, 1372), (1334, 1333, 1357, 1371), (503, 1412, 1411, 500), (425, 1408, 1412, 503), (500, 1411, 1407, 421), (358, 1409, 1410, 423), (354, 1403, 1408, 425), (423, 1410, 1402, 353), (421, 1407, 1400, 351), (226, 1406, 1399, 290), (291, 1404, 1405, 357), (357, 1405, 1409, 358), (353, 1402, 1403, 354), (351, 1400, 1401, 286), (163, 1394, 1406, 226), (290, 1399, 1404, 291), (286, 1401, 1398, 285), (285, 1398, 1397, 284), (284, 1397, 1395, 283), (283, 1395, 1396, 220), (125, 1392, 1394, 163), (220, 1396, 1393, 159), (159, 1393, 1389, 119), (97, 1391, 1392, 125), (119, 1389, 1390, 93), (74, 1388, 1391, 97), (93, 1390, 1386, 70), (53, 1387, 1388, 74), (70, 1386, 1385, 50), (37, 1384, 1387, 53), (50, 1385, 1383, 34), (18, 1382, 1384, 37), (34, 1383, 1381, 17), (17, 1381, 1382, 18), (1412, 1444, 1428, 1411), (1408, 1442, 1444, 1412), (1411, 1428, 1426, 1407), (1409, 1427, 1443, 1410), (1403, 1440, 1442, 1408), (1410, 1443, 1423, 1402), (1407, 1426, 1422, 1400), (1406, 1425, 1421, 1399), (1404, 1424, 1441, 1405), (1405, 1441, 1427, 1409), (1402, 1423, 1440, 1403), (1400, 1422, 1439, 1401), (1394, 1435, 1425, 1406), (1399, 1421, 1424, 1404), (1401, 1439, 1438, 1398), (1398, 1438, 1437, 1397), (1397, 1437, 1420, 1395), (1395, 1420, 1436, 1396), (1392, 1433, 1435, 1394), (1396, 1436, 1434, 1393), (1393, 1434, 1418, 1389), (1391, 1419, 1433, 1392), (1389, 1418, 1432, 1390), (1388, 1431, 1419, 1391), (1390, 1432, 1416, 1386), (1387, 1417, 1431, 1388), (1386, 1416, 1415, 1385), (1384, 1430, 1417, 1387), (1385, 1415, 1414, 1383), (1382, 1429, 1430, 1384), (1383, 1414, 1413, 1381), (1381, 1413, 1429, 1382), (1444, 1476, 1460, 1428), (1442, 1474, 1476, 1444), (1428, 1460, 1458, 1426), (1427, 1459, 1475, 1443), (1440, 1472, 1474, 1442), (1443, 1475, 1455, 1423), (1426, 1458, 1454, 1422), (1425, 1457, 1453, 1421), (1424, 1456, 1473, 1441), (1441, 1473, 1459, 1427), (1423, 1455, 1472, 1440), (1422, 1454, 1471, 1439), (1435, 1467, 1457, 1425), (1421, 1453, 1456, 1424), (1439, 1471, 1470, 1438), (1438, 1470, 1469, 1437), (1437, 1469, 1452, 1420), (1420, 1452, 1468, 1436), (1433, 1465, 1467, 1435), (1436, 1468, 1466, 1434), (1434, 1466, 1450, 1418), (1419, 1451, 1465, 1433), (1418, 1450, 1464, 1432), (1431, 1463, 1451, 1419), (1432, 1464, 1448, 1416), (1417, 1449, 1463, 1431), (1416, 1448, 1447, 1415), (1430, 1462, 1449, 1417), (1415, 1447, 1446, 1414), (1429, 1461, 1462, 1430), (1414, 1446, 1445, 1413), (1413, 1445, 1461, 1429), (1476, 1508, 1492, 1460), (1474, 1506, 1508, 1476), (1460, 1492, 1490, 1458), (1459, 1491, 1507, 1475), (1472, 1504, 1506, 1474), (1475, 1507, 1487, 1455), (1458, 1490, 1486, 1454), (1457, 1489, 1485, 1453), (1456, 1488, 1505, 1473), (1473, 1505, 1491, 1459), (1455, 1487, 1504, 1472), (1454, 1486, 1503, 1471), (1467, 1499, 1489, 1457), (1453, 1485, 1488, 1456), (1471, 1503, 1502, 1470), (1470, 1502, 1501, 1469), (1469, 1501, 1484, 1452), (1452, 1484, 1500, 1468), (1465, 1497, 1499, 1467), (1468, 1500, 1498, 1466), (1466, 1498, 1482, 1450), (1451, 1483, 1497, 1465), (1450, 1482, 1496, 1464), (1463, 1495, 1483, 1451), (1464, 1496, 1480, 1448), (1449, 1481, 1495, 1463), (1448, 1480, 1479, 1447), (1462, 1494, 1481, 1449), (1447, 1479, 1478, 1446), (1461, 1493, 1494, 1462), (1446, 1478, 1477, 1445), (1445, 1477, 1493, 1461), (1508, 1540, 1524, 1492), (1506, 1538, 1540, 1508), (1492, 1524, 1522, 1490), (1491, 1523, 1539, 1507), (1504, 1536, 1538, 1506), (1507, 1539, 1519, 1487), (1490, 1522, 1518, 1486), (1489, 1521, 1517, 1485), (1488, 1520, 1537, 1505), (1505, 1537, 1523, 1491), (1487, 1519, 1536, 1504), (1486, 1518, 1535, 1503), (1499, 1531, 1521, 1489), (1485, 1517, 1520, 1488), (1503, 1535, 1534, 1502), (1502, 1534, 1533, 1501), (1501, 1533, 1516, 1484), (1484, 1516, 1532, 1500), (1497, 1529, 1531, 1499), (1500, 1532, 1530, 1498), (1498, 1530, 1514, 1482), (1483, 1515, 1529, 1497), (1482, 1514, 1528, 1496), (1495, 1527, 1515, 1483), (1496, 1528, 1512, 1480), (1481, 1513, 1527, 1495), (1480, 1512, 1511, 1479), (1494, 1526, 1513, 1481), (1479, 1511, 1510, 1478), (1493, 1525, 1526, 1494), (1478, 1510, 1509, 1477), (1477, 1509, 1525, 1493)])
me_cylinder.use_remesh_preserve_volume = False
me_cylinder.use_remesh_preserve_attributes = False
me_cylinder.use_mirror_vertex_groups = False
me_cylinder.update()

# ---- objects
ob_cylinder = bpy.data.objects.new('Cylinder', me_cylinder)
ob_lamp = bpy.data.objects.new('Lamp', light_lamp)
ob_camera = bpy.data.objects.new('Camera', cam_camera)

# ---- transforms, parenting, visibility, modifiers, constraints
ob_cylinder.location = (2.049, 0.4831, -0.566)
ob_cylinder.rotation_euler = (-1.55, 0.03707, -0.6543)
ob_cylinder.lineart.crease_threshold = 0.0
ob_lamp.location = (4.076, 1.005, 5.904)
ob_lamp.rotation_euler = (0.6503, 0.05522, 1.866)
ob_lamp.lock_rotations_4d = False
ob_lamp.empty_display_type = 'ARROWS'
ob_lamp.color = (0.0, 0.0, 0.0, 0.0)
ob_lamp.lineart.crease_threshold = 0.0
ob_camera.location = (7.481, -6.508, 5.344)
ob_camera.rotation_euler = (1.109, 0.01082, 0.8149)
ob_camera.lock_rotations_4d = False
ob_camera.empty_display_type = 'ARROWS'
ob_camera.color = (0.0, 0.0, 0.0, 0.0)
ob_camera.display_type = 'WIRE'
ob_camera.lineart.crease_threshold = 0.0

# ---- collection membership
col_collection_1.objects.link(ob_cylinder)
col_collection_1.objects.link(ob_lamp)
col_collection_1.objects.link(ob_camera)

# ---- scene / render settings (as saved in the file)
scene.camera = ob_camera
scene.frame_start = 1; scene.frame_end = 250; scene.frame_set(112)
scene.render.engine = 'BLENDER_EEVEE_NEXT'
scene.render.resolution_percentage = 50
scene.render.dither_intensity = 0.0
scene.cycles.use_denoising = False
scene.cycles.samples = 10
scene.cycles.sampling_pattern = 'TABULATED_SOBOL'
scene.cycles.light_sampling_threshold = 0.0
scene.cycles.use_adaptive_sampling = False
scene.cycles.use_light_tree = False
scene.cycles.blur_glossy = 0.0
scene.cycles.pixel_filter_type = 'GAUSSIAN'
scene.cycles.sample_clamp_indirect = 0.0
scene.view_settings.view_transform = 'Standard'
bpy.context.view_layer.update()
